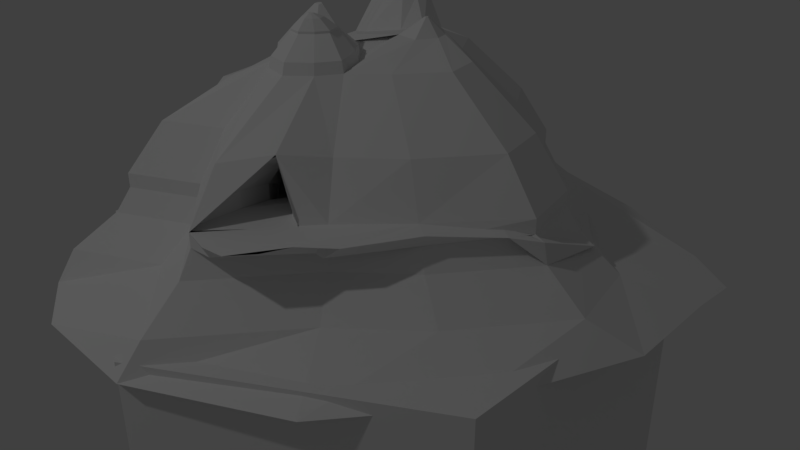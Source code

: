 # Source: mountain.blend  (saved by Blender 2.79.0; exported with 4.5.12 LTS)
import bpy
from mathutils import Matrix  # noqa: F401  (used for matrix-valued properties, if any)

bpy.ops.wm.read_factory_settings(use_empty=True)
scene = bpy.context.scene
scene.name = 'Scene'

# ---- collections
col_collection_1 = bpy.data.collections.new('Collection 1'); scene.collection.children.link(col_collection_1)

# ---- materials (node trees are filled in below, after node groups)
mat_material = bpy.data.materials.new('Material')
mat_material.alpha_threshold = 0.0
mat_material.use_transparent_shadow = False
mat_material.roughness = 0.5
mat_material_002 = bpy.data.materials.new('Material.002')
mat_material_002.alpha_threshold = 0.0
mat_material_002.use_transparent_shadow = False
mat_material_002.roughness = 0.5
mat_material_005 = bpy.data.materials.new('Material.005')
mat_material_005.alpha_threshold = 0.0
mat_material_005.use_transparent_shadow = False
mat_material_005.roughness = 0.5

# ---- material node trees

# ---- world
world_world = bpy.data.worlds.new('World'); scene.world = world_world
world_world.color = (0.05088, 0.05088, 0.05088)
world_world.use_sun_shadow = False
world_world.sun_shadow_jitter_overblur = 0.0
world_world.cycles.sampling_method = 'MANUAL'

# ---- cameras
cam_camera = bpy.data.cameras.new('Camera')
cam_camera.clip_end = 100.0
cam_camera.lens = 35.0
cam_camera.sensor_width = 32.0
cam_camera.sensor_height = 18.0
cam_camera.ortho_scale = 7.314
cam_camera.dof.focus_distance = 0.0
cam_camera.dof.aperture_fstop = 128.0

# ---- lights
light_lamp = bpy.data.lights.new('Lamp', 'POINT')
light_lamp.transmission_factor = 0.0
light_lamp.cutoff_distance = 30.0
light_lamp.energy = 100.0
light_lamp.shadow_buffer_clip_start = 1.001
light_lamp.shadow_soft_size = 0.1
light_lamp.shadow_maximum_resolution = 0.006
light_lamp.use_absolute_resolution = True

# ---- meshes
me_plane_002 = bpy.data.meshes.new('Plane.002')
me_plane_002.from_pydata([(-0.4453, -13.29, 3.193), (12.92, -12.75, 3.193), (0.4967, -0.3287, 3.193), (14.38, -0.6486, 3.193), (6.706, 1.104, 3.193), (2.626, 1.622, 3.193), (9.716, 0.04738, 3.193), (-1.454, -6.538, 3.193), (-0.5313, -10.62, 3.193), (0.1279, -3.578, 3.193), (16.32, -6.538, 3.193), (13.68, -4.699, 3.193), (13.88, -9.761, 3.193), (6.047, -12.99, 3.193), (10.79, -14.7, 3.193), (2.626, -14.7, 3.193), (-0.5313, -10.62, 3.789), (-0.4453, -13.29, 3.789), (10.79, -14.7, 3.789), (12.92, -12.75, 3.789), (13.68, -4.699, 3.789), (14.38, -0.6486, 3.789), (2.626, 1.622, 3.789), (0.4967, -0.3287, 3.789), (9.716, 0.04738, 3.789), (6.706, 0.8524, 3.789), (0.1279, -3.578, 3.789), (-1.454, -6.538, 3.789), (13.88, -9.761, 3.789), (16.32, -6.538, 3.789), (2.626, -14.7, 3.789), (6.047, -12.99, 3.789), (0.62, -10.01, 5.797), (0.6922, -12.26, 5.797), (10.14, -13.44, 5.797), (11.93, -11.8, 5.797), (12.57, -5.028, 5.797), (13.23, -1.621, 5.797), (3.276, 0.2886, 5.797), (1.485, -1.352, 5.797), (9.24, -1.036, 5.797), (6.708, -0.1473, 5.797), (1.174, -4.086, 5.797), (-0.1562, -6.575, 5.797), (12.74, -9.287, 5.797), (14.79, -6.575, 5.797), (3.276, -13.44, 5.797), (6.153, -12.01, 5.797), (2.811, -8.845, 8.118), (2.857, -10.29, 8.118), (8.91, -11.04, 6.87), (10.06, -9.992, 6.602), (10.36, -5.655, 8.118), (10.48, -3.473, 8.118), (4.512, -2.249, 8.118), (3.365, -3.3, 8.118), (8.333, -3.098, 8.118), (6.711, -2.528, 8.118), (3.166, -5.051, 8.118), (2.314, -6.646, 8.118), (11.64, -8.383, 6.87), (11.89, -6.646, 7.396), (4.512, -11.04, 8.118), (6.228, -10.12, 7.851), (4.328, -4.502, 8.781), (3.905, -4.94, 8.781), (5.626, -5.421, 8.781), (5.255, -4.469, 8.781), (3.714, -5.685, 8.781), (7.419, -7.369, 8.118), (4.669, -5.966, 8.781), (9.858, -5.026, 9.314), (10.69, -4.621, 8.558), (7.235, -5.458, 8.558), (7.582, -4.349, 8.558), (4.469, -4.867, 9.182), (4.279, -5.064, 9.182), (5.051, -5.279, 9.182), (4.884, -4.852, 9.182), (4.193, -5.397, 9.182), (4.621, -5.524, 9.182), (4.562, -5.11, 9.464), (4.528, -5.146, 9.464), (4.668, -5.185, 9.464), (4.638, -5.107, 9.464), (4.512, -5.206, 9.464), (4.59, -5.229, 9.464), (11.23, -1.044, 6.111), (12.05, -0.3006, 3.789), (10.73, -0.1266, 3.789), (13.22, -0.4746, 3.789), (7.431, -6.631, 8.118), (9.37, -3.241, 8.558), (10.16, -7.028, 7.97), (8.73, -8.205, 8.069), (7.791, -7.646, 8.135), (-0.4453, -13.29, 3.193), (12.92, -12.75, 3.193), (0.4967, -0.3287, 3.193), (14.38, -0.6486, 3.193), (6.706, 1.104, 3.193), (2.626, 1.622, 3.193), (9.716, 0.04738, 3.193), (-1.454, -6.538, 3.193), (-0.5313, -10.62, 3.193), (0.1279, -3.578, 3.193), (16.32, -6.538, 3.193), (13.68, -4.699, 3.193), (13.88, -9.761, 3.193), (6.047, -12.99, 3.193), (10.79, -14.7, 3.193), (2.626, -14.7, 3.193), (-0.9282, -13.73, 2.192), (13.33, -13.15, 2.192), (0.07721, 0.18, 2.192), (14.9, -0.2372, 2.192), (6.704, 1.633, 2.192), (2.35, 2.186, 2.192), (9.916, 0.5055, 2.192), (-2.005, -6.522, 2.192), (-1.02, -10.88, 2.192), (-0.3164, -3.364, 2.192), (16.96, -6.522, 2.192), (14.15, -4.56, 2.192), (14.36, -9.962, 2.192), (6.0, -13.41, 2.192), (11.06, -15.23, 2.192), (2.35, -15.23, 2.192), (-2.318, -14.99, 0.8283), (14.52, -14.3, 0.8283), (-1.13, 1.35, 0.8283), (16.37, 0.9467, 0.8283), (6.697, 3.156, 0.8283), (1.554, 3.809, 0.8283), (10.49, 1.824, 0.8283), (-3.589, -6.477, 0.8283), (-2.426, -11.62, 0.8283), (-1.595, -2.746, 0.8283), (18.81, -6.477, 0.8283), (15.49, -4.159, 0.8283), (15.74, -10.54, 0.8283), (5.866, -14.61, 0.8283), (11.84, -16.76, 0.8283), (1.554, -16.76, 0.8283), (-1.533, -16.02, -0.4577), (15.94, -14.76, -0.4577), (-4.131, 2.413, -0.4577), (17.31, 1.363, -0.4577), (6.687, 5.718, -0.4577), (-0.3769, 4.75, -0.4577), (11.9, 4.95, -0.4577), (-6.014, -6.258, -0.4577), (-4.639, -12.61, -0.4577), (-6.197, -1.134, -0.4577), (19.57, -6.258, -0.4577), (19.64, -3.074, -0.4577), (17.14, -12.81, -0.4577), (6.282, -16.26, -0.4577), (12.76, -17.28, -0.5044), (-0.3769, -16.47, -0.4577), (13.82, 0.2166, 3.193), (10.37, 0.884, 3.193), (11.16, 1.371, 3.789), (9.991, 1.169, 3.789), (14.04, 0.5678, 3.789), (13.49, 1.366, 3.789), (12.32, 1.54, 3.789), (10.12, 1.102, 3.077), (9.673, 1.7, 3.673), (6.717, 1.604, 3.673), (6.717, 1.178, 3.077), (3.777, 1.226, 3.495), (3.788, 1.978, 3.379), (2.861, 1.612, 3.197), (2.49, 2.112, 3.081), (0.4596, -0.1419, 2.0), (-0.2345, 0.8008, 1.884), (-0.1852, -2.244, 1.454), (-1.216, -1.377, 1.338), (-2.161, -5.24, 0.7576), (-2.867, -4.739, 0.6417), (7.85, -7.524, 8.573), (8.734, -8.05, 8.511), (9.405, -3.099, 8.118), (10.08, -6.942, 8.418), (7.511, -6.568, 8.558), (7.499, -7.263, 8.558), (8.36, -3.239, 8.558), (10.38, -3.593, 8.558), (2.834, -9.566, 8.118), (3.685, -10.67, 8.118), (5.148, -5.693, 8.781), (3.23, -7.405, 8.45), (7.508, -4.275, 8.118), (7.139, -5.453, 8.118), (10.98, -0.5667, 4.793), (10.86, -0.1537, 4.174), (10.27, -5.649, 8.558), (10.81, -4.564, 8.118), (8.066, -5.658, 9.314), (8.117, -4.874, 9.314), (9.118, -4.253, 9.314), (8.267, -6.651, 9.322), (8.761, -6.946, 9.287), (9.514, -6.325, 9.235), (8.077, -6.116, 9.314), (8.07, -6.505, 9.314), (8.552, -4.253, 9.314), (9.683, -4.451, 9.314), (9.622, -5.601, 9.314), (8.87, -5.391, 9.057), (9.858, -5.026, 9.403), (8.117, -4.874, 9.403), (9.118, -4.253, 9.403), (8.552, -4.253, 9.403), (9.683, -4.451, 9.403), (9.622, -5.601, 9.403), (8.87, -5.391, 9.403), (9.482, -4.929, 9.803), (8.625, -4.854, 9.803), (9.117, -4.549, 9.803), (8.839, -4.549, 9.803), (9.396, -4.646, 9.803), (9.366, -5.213, 9.803), (8.995, -5.109, 9.803), (9.21, -4.859, 9.959), (8.992, -4.84, 9.959), (9.117, -4.763, 9.959), (9.046, -4.763, 9.959), (9.188, -4.787, 9.959), (9.18, -4.931, 9.959), (9.086, -4.905, 9.959), (8.438, -6.127, 10.01), (8.473, -6.302, 10.01), (8.561, -6.354, 10.0), (8.694, -6.245, 9.993), (8.44, -6.208, 10.01), (8.439, -6.276, 10.01), (8.58, -6.08, 9.962), (6.292, -8.045, 8.316), (5.091, -7.006, 8.549), (6.251, -9.085, 8.083), (4.204, -6.686, 8.616), (3.417, -8.899, 9.739), (3.444, -9.751, 9.739), (4.421, -10.2, 9.365), (5.435, -9.655, 9.581), (3.43, -9.325, 9.739), (3.933, -9.974, 9.739), (3.664, -8.049, 9.935), (5.186, -8.427, 9.856), (4.763, -7.813, 9.993), (5.261, -9.041, 9.719), (4.24, -7.624, 9.762), (3.417, -8.899, 9.739), (3.444, -9.751, 9.739), (4.421, -10.17, 9.615), (5.435, -9.655, 9.581), (3.43, -9.325, 9.739), (3.933, -9.974, 9.739), (3.664, -8.049, 9.935), (5.186, -8.427, 9.856), (4.763, -7.813, 9.993), (5.261, -9.041, 9.719), (4.24, -7.713, 9.991), (4.684, -9.918, 9.66), (3.982, -8.938, 10.44), (3.993, -9.253, 10.44), (4.728, -9.217, 10.38), (3.988, -9.095, 10.44), (4.173, -9.335, 10.44), (4.074, -8.624, 10.51), (4.636, -8.764, 10.49), (4.48, -8.537, 10.54), (4.664, -8.991, 10.43), (4.287, -8.5, 10.53), (4.451, -9.315, 10.41), (4.289, -8.975, 10.51), (4.291, -9.048, 10.51), (4.463, -9.04, 10.5), (4.29, -9.012, 10.51), (4.333, -9.068, 10.51), (4.31, -8.901, 10.53), (4.441, -8.934, 10.52), (4.405, -8.881, 10.54), (4.448, -8.987, 10.51), (4.36, -8.872, 10.54), (4.398, -9.063, 10.51), (6.754, -7.773, 8.316), (-5.917, 1.482, -0.4577), (19.63, -3.092, -0.4577)], [(101, 171), (117, 173), (147, 290)], [(89, 88, 166, 162), (13, 14, 18, 31), (9, 7, 27, 26), (8, 0, 17, 16), (0, 15, 30, 17), (7, 8, 16, 27), (14, 1, 19, 18), (2, 9, 26, 23), (11, 3, 21, 20), (12, 10, 29, 28), (5, 2, 23, 22), (10, 11, 20, 29), (6, 4, 25, 24), (1, 12, 28, 19), (4, 5, 22, 25), (15, 13, 31, 30), (19, 28, 44, 35), (25, 22, 38, 41), (30, 31, 47, 46), (31, 18, 34, 47), (26, 27, 43, 42), (16, 17, 33, 32), (17, 30, 46, 33), (27, 16, 32, 43), (18, 19, 35, 34), (23, 26, 42, 39), (20, 21, 37, 36), (28, 29, 45, 44), (22, 23, 39, 38), (29, 20, 36, 45), (24, 25, 41, 40), (45, 36, 52, 61), (38, 39, 55, 54), (35, 44, 60, 51), (40, 41, 57, 56), (46, 47, 63, 62), (41, 38, 54, 57), (47, 34, 50, 63), (42, 43, 59, 58), (33, 46, 62, 190, 49), (43, 32, 48, 59), (32, 33, 49, 189, 48), (39, 42, 58, 55), (34, 35, 51, 50), (44, 45, 61, 60), (36, 37, 53, 198, 52), (56, 183, 53, 37, 87, 40), (55, 58, 68, 65), (56, 57, 67, 66), (57, 54, 64, 67), (54, 55, 65, 64), (58, 69, 91, 194, 193, 56, 66, 191, 70, 68), (58, 68, 59), (48, 192, 242, 70, 68, 59), (94, 93, 184, 182), (72, 188, 208, 71), (182, 184, 204, 203), (93, 52, 197, 184), (52, 198, 72, 197), (70, 191, 66, 77, 80), (67, 64, 75, 78), (64, 65, 76, 75), (65, 68, 79, 76), (68, 70, 80, 79), (66, 67, 78, 77), (80, 77, 83, 86), (78, 75, 81, 84), (75, 76, 82, 81), (79, 80, 86, 85), (76, 79, 85, 82), (77, 78, 84, 83), (81, 82, 85, 86, 83, 84), (24, 40, 87), (37, 21, 87), (24, 87, 195, 196, 89), (91, 69, 186, 185), (53, 183, 92, 188), (58, 63, 288, 66, 69), (58, 69, 63), (69, 66, 288, 63), (194, 91, 185, 73), (198, 53, 188, 72), (95, 94, 182, 181), (60, 61, 52, 93), (51, 60, 93, 94), (50, 51, 94, 95), (69, 63, 50, 95), (6, 3, 99, 102), (14, 13, 109, 110), (7, 9, 105, 103), (0, 8, 104, 96), (15, 0, 96, 111), (8, 7, 103, 104), (1, 14, 110, 97), (9, 2, 98, 105), (3, 11, 107, 99), (10, 12, 108, 106), (2, 5, 101, 98), (11, 10, 106, 107), (4, 6, 102, 100), (12, 1, 97, 108), (5, 4, 100, 101), (13, 15, 111, 109), (104, 103, 119, 120), (97, 110, 126, 113), (105, 98, 114, 121), (99, 107, 123, 115), (106, 108, 124, 122), (98, 101, 117, 114), (107, 106, 122, 123), (100, 102, 118, 116), (108, 97, 113, 124), (101, 100, 116, 117), (109, 111, 127, 125), (102, 99, 115, 118), (110, 109, 125, 126), (103, 105, 121, 119), (96, 104, 120, 112), (111, 96, 112, 127), (125, 127, 143, 141), (118, 115, 131, 134), (126, 125, 141, 142), (119, 121, 137, 135), (112, 120, 136, 128), (127, 112, 128, 143), (120, 119, 135, 136), (113, 126, 142, 129), (121, 114, 130, 137), (115, 123, 139, 131), (122, 124, 140, 138), (114, 117, 133, 130), (123, 122, 138, 139), (116, 118, 134, 132), (124, 113, 129, 140), (117, 116, 132, 133), (130, 133, 149, 146), (139, 138, 154, 155), (132, 134, 150, 148), (140, 129, 145, 156), (133, 132, 148, 149), (141, 143, 159, 157), (134, 131, 147, 150), (142, 141, 157, 158), (135, 137, 153, 151), (128, 136, 152, 144), (143, 128, 144, 159), (136, 135, 151, 152), (129, 142, 158, 145), (137, 130, 146, 289, 153), (131, 139, 155, 147), (138, 140, 156, 154), (160, 161, 163, 162, 166, 165, 164), (6, 24, 163, 161), (3, 6, 161, 160), (90, 21, 164, 165), (24, 89, 162, 163), (21, 3, 160, 164), (88, 90, 165, 166), (25, 24, 163), (6, 100, 161, 102), (100, 25, 169, 170), (167, 170, 169, 168), (25, 163, 168, 169), (161, 100, 170, 167), (163, 161, 167, 168), (163, 162, 168), (25, 169, 172, 171), (171, 172, 174, 173), (173, 174, 176, 175), (175, 176, 178, 177), (177, 178, 180, 179), (170, 100, 101, 172, 169), (101, 117, 114, 176, 174), (174, 117, 172, 171, 173, 101), (114, 130, 137, 178, 176), (178, 137, 135, 180), (69, 95, 181, 186), (183, 56, 187, 92), (56, 193, 74, 187), (193, 194, 73, 74), (187, 74, 200, 207), (73, 185, 205, 199), (184, 197, 209, 204), (186, 181, 202, 206), (188, 92, 201, 208), (74, 73, 199, 200), (185, 186, 206, 205), (181, 182, 203, 202), (92, 187, 207, 201), (197, 72, 71, 209), (200, 210, 217, 212), (216, 211, 218, 223), (208, 201, 213, 215), (71, 208, 215, 211), (209, 71, 211, 216), (210, 209, 216, 217), (201, 207, 214, 213), (207, 200, 212, 214), (211, 215, 222, 218), (212, 217, 224, 219), (214, 212, 219, 221), (213, 214, 221, 220), (217, 216, 223, 224), (215, 213, 220, 222), (224, 223, 230, 231), (222, 220, 227, 229), (223, 218, 225, 230), (218, 222, 229, 225), (219, 224, 231, 226), (221, 219, 226, 228), (220, 221, 228, 227), (229, 227, 228, 226, 231, 230, 225), (200, 199, 210), (204, 209, 210), (203, 204, 235, 234), (206, 202, 233, 237), (210, 199, 232, 238), (202, 203, 234, 233), (204, 210, 238, 235), (205, 206, 237, 236), (199, 205, 236, 232), (236, 237, 233, 234, 235, 238, 232), (191, 70, 240, 239, 241, 63, 288, 66), (70, 242, 240), (192, 48, 243, 249), (190, 62, 245, 248), (240, 242, 253, 251), (48, 189, 247, 243), (239, 240, 251, 250), (49, 190, 248, 244), (62, 63, 246, 245), (63, 241, 252, 246), (242, 192, 249, 253), (241, 239, 250, 252), (189, 49, 244, 247), (248, 245, 256, 259), (253, 249, 260, 264), (252, 250, 261, 263), (243, 247, 258, 254), (251, 253, 264, 262), (247, 244, 255, 258), (250, 251, 262, 261), (244, 248, 259, 255), (245, 246, 257, 256), (246, 252, 263, 257), (249, 243, 254, 260), (256, 257, 265, 259), (255, 259, 270, 267), (268, 274, 285, 279), (257, 263, 274, 268), (259, 265, 276, 270), (260, 254, 266, 271), (264, 260, 271, 275), (260, 262, 273, 271), (263, 261, 272, 274), (254, 258, 269, 266), (262, 264, 275, 273), (258, 255, 267, 269), (265, 257, 268, 276), (261, 262, 273, 272), (286, 282, 284), (271, 266, 277, 282), (271, 273, 284, 282), (269, 267, 278, 280), (275, 271, 282, 286), (274, 272, 283, 285), (276, 268, 279, 287), (266, 269, 280, 277), (273, 275, 286, 284), (272, 273, 284, 283), (267, 270, 281, 278), (270, 276, 287, 281), (277, 280, 278, 281, 287, 279, 285, 283, 284, 282)])
_uv = me_plane_002.uv_layers.new(name='UVMap')
_uv.uv.foreach_set('vector', [0.5469, 0.5341, 0.5727, 0.532, 0.5747, 0.5561, 0.5566, 0.5554, 0.5498, 0.1603, 0.6659, 0.1789, 0.658, 0.1902, 0.546, 0.1726, 0.295, 0.3594, 0.2914, 0.2754, 0.3069, 0.2786, 0.3104, 0.3577, 0.3483, 0.1879, 0.3896, 0.1355, 0.3966, 0.1478, 0.3594, 0.1962, 0.3896, 0.1355, 0.4714, 0.1236, 0.47, 0.1367, 0.3966, 0.1478, 0.2914, 0.2754, 0.3483, 0.1879, 0.3594, 0.1962, 0.3069, 0.2786, 0.6659, 0.1789, 0.7109, 0.2374, 0.6977, 0.2438, 0.658, 0.1902, 0.3017, 0.4322, 0.295, 0.3594, 0.3104, 0.3577, 0.3134, 0.4292, 0.6834, 0.4665, 0.631, 0.5633, 0.6205, 0.5444, 0.673, 0.459, 0.7264, 0.3143, 0.7467, 0.4151, 0.7327, 0.4102, 0.7121, 0.317, 0.3299, 0.4927, 0.3017, 0.4322, 0.3134, 0.4292, 0.341, 0.4859, 0.7467, 0.4151, 0.6834, 0.4665, 0.673, 0.459, 0.7327, 0.4102, 0.5211, 0.5658, 0.4248, 0.5528, 0.4337, 0.5341, 0.5228, 0.5477, 0.7109, 0.2374, 0.7264, 0.3143, 0.7121, 0.317, 0.6977, 0.2438, 0.4248, 0.5528, 0.3299, 0.4927, 0.341, 0.4859, 0.4337, 0.5341, 0.4714, 0.1236, 0.5498, 0.1603, 0.546, 0.1726, 0.47, 0.1367, 0.6977, 0.2438, 0.7121, 0.317, 0.6579, 0.326, 0.6505, 0.2701, 0.4337, 0.5341, 0.341, 0.4859, 0.3843, 0.4516, 0.4541, 0.4805, 0.47, 0.1367, 0.546, 0.1726, 0.5338, 0.2215, 0.4758, 0.1881, 0.546, 0.1726, 0.658, 0.1902, 0.6237, 0.2301, 0.5338, 0.2215, 0.3104, 0.3577, 0.3069, 0.2786, 0.3588, 0.2935, 0.3627, 0.3517, 0.3594, 0.1962, 0.3966, 0.1478, 0.4209, 0.1959, 0.3967, 0.2333, 0.3966, 0.1478, 0.47, 0.1367, 0.4758, 0.1881, 0.4209, 0.1959, 0.3069, 0.2786, 0.3594, 0.1962, 0.3967, 0.2333, 0.3588, 0.2935, 0.658, 0.1902, 0.6977, 0.2438, 0.6505, 0.2701, 0.6237, 0.2301, 0.3134, 0.4292, 0.3104, 0.3577, 0.3627, 0.3517, 0.3606, 0.408, 0.673, 0.459, 0.6205, 0.5444, 0.5982, 0.4927, 0.6302, 0.426, 0.7121, 0.317, 0.7327, 0.4102, 0.6787, 0.3948, 0.6579, 0.326, 0.341, 0.4859, 0.3134, 0.4292, 0.3606, 0.408, 0.3843, 0.4516, 0.7327, 0.4102, 0.673, 0.459, 0.6302, 0.426, 0.6787, 0.3948, 0.5228, 0.5429, 0.4337, 0.5341, 0.4541, 0.4805, 0.5166, 0.4854, 0.6787, 0.3948, 0.6302, 0.426, 0.5754, 0.3854, 0.6125, 0.3774, 0.3843, 0.4516, 0.3606, 0.408, 0.4246, 0.3763, 0.439, 0.4013, 0.6505, 0.2701, 0.6579, 0.326, 0.6217, 0.3409, 0.6009, 0.2986, 0.5166, 0.4854, 0.4541, 0.4805, 0.4803, 0.4128, 0.5145, 0.414, 0.4758, 0.1881, 0.5338, 0.2215, 0.5141, 0.2823, 0.4847, 0.2571, 0.4541, 0.4805, 0.3843, 0.4516, 0.439, 0.4013, 0.4803, 0.4128, 0.5338, 0.2215, 0.6237, 0.2301, 0.5797, 0.2722, 0.5141, 0.2823, 0.3627, 0.3517, 0.3588, 0.2935, 0.4236, 0.3114, 0.428, 0.3437, 0.4209, 0.1959, 0.4758, 0.1881, 0.4847, 0.2571, 0.4644, 0.2575, 0.4547, 0.2598, 0.3588, 0.2935, 0.3967, 0.2333, 0.4433, 0.2786, 0.4236, 0.3114, 0.3967, 0.2333, 0.4209, 0.1959, 0.4547, 0.2598, 0.4463, 0.2721, 0.4433, 0.2786, 0.3606, 0.408, 0.3627, 0.3517, 0.428, 0.3437, 0.4246, 0.3763, 0.6237, 0.2301, 0.6505, 0.2701, 0.6009, 0.2986, 0.5797, 0.2722, 0.6579, 0.326, 0.6787, 0.3948, 0.6125, 0.3774, 0.6217, 0.3409, 0.6302, 0.426, 0.5982, 0.4927, 0.5579, 0.4208, 0.5659, 0.4027, 0.5754, 0.3854, 0.5145, 0.414, 0.535, 0.4214, 0.5579, 0.4208, 0.5982, 0.4927, 0.5587, 0.4861, 0.5166, 0.4854, 0.4246, 0.3763, 0.428, 0.3437, 0.447, 0.3347, 0.4464, 0.3493, 0.5145, 0.414, 0.4803, 0.4128, 0.4688, 0.3655, 0.4844, 0.3511, 0.4803, 0.4128, 0.439, 0.4013, 0.4517, 0.3593, 0.4688, 0.3655, 0.439, 0.4013, 0.4246, 0.3763, 0.4464, 0.3493, 0.4517, 0.3593, 0.4799, 0.3466, 0.5274, 0.3341, 0.521, 0.3455, 0.5093, 0.3594, 0.5077, 0.3846, 0.5145, 0.414, 0.4844, 0.3511, 0.4766, 0.3377, 0.4769, 0.3419, 0.4786, 0.3448, 0.428, 0.3437, 0.447, 0.3348, 0.4236, 0.3114, 0.4433, 0.2786, 0.4445, 0.3024, 0.4593, 0.317, 0.4661, 0.3312, 0.447, 0.3348, 0.4236, 0.3114, 0.5576, 0.3307, 0.5795, 0.3597, 0.5712, 0.3617, 0.5545, 0.3383, 0.5622, 0.3996, 0.5533, 0.4128, 0.5463, 0.3939, 0.5511, 0.3875, 0.5545, 0.3383, 0.5712, 0.3617, 0.5534, 0.3686, 0.5473, 0.3573, 0.5795, 0.3597, 0.5754, 0.3854, 0.5669, 0.3834, 0.5712, 0.3617, 0.5754, 0.3854, 0.5659, 0.4027, 0.5622, 0.3996, 0.5669, 0.3834, 0.4661, 0.3309, 0.476, 0.3371, 0.4844, 0.3511, 0.4689, 0.3475, 0.4633, 0.3416, 0.4688, 0.3655, 0.4517, 0.3593, 0.458, 0.3518, 0.4643, 0.3537, 0.4517, 0.3593, 0.4464, 0.3493, 0.4561, 0.3481, 0.458, 0.3518, 0.4464, 0.3493, 0.447, 0.3347, 0.4565, 0.3429, 0.4561, 0.3481, 0.447, 0.3347, 0.4661, 0.3309, 0.4633, 0.3416, 0.4565, 0.3429, 0.4844, 0.3511, 0.4688, 0.3655, 0.4643, 0.3537, 0.4689, 0.3475, 0.4633, 0.3416, 0.4689, 0.3475, 0.4617, 0.3474, 0.4615, 0.347, 0.4643, 0.3537, 0.458, 0.3518, 0.4611, 0.3478, 0.4616, 0.3478, 0.458, 0.3518, 0.4561, 0.3481, 0.4611, 0.3475, 0.4611, 0.3478, 0.4565, 0.3429, 0.4633, 0.3416, 0.4615, 0.347, 0.4611, 0.3472, 0.4561, 0.3481, 0.4565, 0.3429, 0.4611, 0.3472, 0.4611, 0.3475, 0.4689, 0.3475, 0.4643, 0.3537, 0.4616, 0.3478, 0.4617, 0.3474, 0.4611, 0.3478, 0.4611, 0.3475, 0.4611, 0.3472, 0.4615, 0.347, 0.4617, 0.3474, 0.4616, 0.3478, 0.5228, 0.5429, 0.5166, 0.4854, 0.5587, 0.4861, 0.5982, 0.4927, 0.6205, 0.5444, 0.5587, 0.4861, 0.5228, 0.5429, 0.5587, 0.4861, 0.5517, 0.5138, 0.5475, 0.5277, 0.5469, 0.5341, 0.521, 0.3455, 0.5274, 0.3341, 0.5317, 0.3414, 0.5262, 0.35, 0.5579, 0.4208, 0.535, 0.4214, 0.5361, 0.4133, 0.5533, 0.4128, 0.4799, 0.3466, 0.1339, 0.7725, 0.1939, 0.7878, 0.2352, 0.8405, 0.1663, 0.8413, 0.5619, 0.8556, 0.5085, 0.7662, 0.5619, 0.7287, 0.1663, 0.8413, 0.2352, 0.8405, 0.1715, 0.861, 0.1339, 0.9102, 0.5093, 0.3594, 0.521, 0.3455, 0.5262, 0.35, 0.5166, 0.3638, 0.5659, 0.4027, 0.5579, 0.4208, 0.5533, 0.4128, 0.5622, 0.3996, 0.5361, 0.3337, 0.5576, 0.3307, 0.5545, 0.3383, 0.538, 0.3403, 0.6217, 0.3409, 0.6125, 0.3774, 0.5754, 0.3854, 0.5795, 0.3597, 0.6009, 0.2986, 0.6217, 0.3409, 0.5795, 0.3597, 0.5576, 0.3307, 0.5797, 0.2722, 0.6009, 0.2986, 0.5576, 0.3307, 0.5361, 0.3337, 0.5274, 0.3341, 0.5141, 0.2823, 0.5797, 0.2722, 0.5361, 0.3337, 0.5232, 0.5707, 0.631, 0.5633, 0.6378, 0.567, 0.5196, 0.5679, 0.6659, 0.1789, 0.5498, 0.1603, 0.5496, 0.1612, 0.6671, 0.1784, 0.2914, 0.2754, 0.295, 0.3594, 0.2937, 0.3603, 0.2889, 0.2758, 0.3896, 0.1355, 0.3483, 0.1879, 0.3491, 0.1881, 0.389, 0.1342, 0.4714, 0.1236, 0.3896, 0.1355, 0.389, 0.1342, 0.4712, 0.1231, 0.3483, 0.1879, 0.2914, 0.2754, 0.2889, 0.2758, 0.3491, 0.1881, 0.7109, 0.2374, 0.6659, 0.1789, 0.6671, 0.1784, 0.7113, 0.2368, 0.295, 0.3594, 0.3017, 0.4322, 0.3024, 0.4317, 0.2937, 0.3603, 0.631, 0.5633, 0.6834, 0.4665, 0.6816, 0.4641, 0.6378, 0.567, 0.7467, 0.4151, 0.7264, 0.3143, 0.7259, 0.3146, 0.7496, 0.4161, 0.3017, 0.4322, 0.3299, 0.4927, 0.3289, 0.4901, 0.3024, 0.4317, 0.6834, 0.4665, 0.7467, 0.4151, 0.7496, 0.4161, 0.6816, 0.4641, 0.4248, 0.5528, 0.5211, 0.5658, 0.5196, 0.5679, 0.4231, 0.5553, 0.7264, 0.3143, 0.7109, 0.2374, 0.7113, 0.2368, 0.7259, 0.3146, 0.3299, 0.4927, 0.4248, 0.5528, 0.4231, 0.5553, 0.3289, 0.4901, 0.5498, 0.1603, 0.4714, 0.1236, 0.4712, 0.1231, 0.5496, 0.1612, 0.3491, 0.1881, 0.2889, 0.2758, 0.2577, 0.2669, 0.3293, 0.1674, 0.7113, 0.2368, 0.6671, 0.1784, 0.6863, 0.1544, 0.7382, 0.2214, 0.2937, 0.3603, 0.3024, 0.4317, 0.2804, 0.4433, 0.2656, 0.3659, 0.6378, 0.567, 0.6816, 0.4641, 0.7031, 0.4787, 0.6633, 0.5984, 0.7496, 0.4161, 0.7259, 0.3146, 0.7542, 0.31, 0.7836, 0.4277, 0.3024, 0.4317, 0.3289, 0.4901, 0.303, 0.5036, 0.2804, 0.4433, 0.6816, 0.4641, 0.7496, 0.4161, 0.7836, 0.4277, 0.7031, 0.4787, 0.4223, 0.5576, 0.5196, 0.5679, 0.5179, 0.5977, 0.4137, 0.593, 0.7259, 0.3146, 0.7113, 0.2368, 0.7382, 0.2214, 0.7542, 0.31, 0.2972, 0.5322, 0.4223, 0.5576, 0.4137, 0.593, 0.2762, 0.5609, 0.5496, 0.1612, 0.4712, 0.1231, 0.4692, 0.09429, 0.5553, 0.1377, 0.5196, 0.5679, 0.6378, 0.567, 0.6633, 0.5984, 0.5179, 0.5977, 0.6671, 0.1784, 0.5496, 0.1612, 0.5553, 0.1377, 0.6863, 0.1544, 0.2889, 0.2758, 0.2937, 0.3603, 0.2656, 0.3659, 0.2577, 0.2669, 0.389, 0.1342, 0.3491, 0.1881, 0.3293, 0.1674, 0.3746, 0.1051, 0.4712, 0.1231, 0.389, 0.1342, 0.3746, 0.1051, 0.4692, 0.09429, 0.5553, 0.1377, 0.4692, 0.09429, 0.4597, 0.04012, 0.5633, 0.09515, 0.5179, 0.5977, 0.6633, 0.5984, 0.7115, 0.6619, 0.5226, 0.6553, 0.6863, 0.1544, 0.5553, 0.1377, 0.5633, 0.09515, 0.7247, 0.1092, 0.2577, 0.2669, 0.2656, 0.3659, 0.2122, 0.383, 0.1972, 0.2457, 0.3746, 0.1051, 0.3293, 0.1674, 0.2942, 0.1218, 0.3506, 0.04619, 0.4692, 0.09429, 0.3746, 0.1051, 0.3506, 0.04619, 0.4597, 0.04012, 0.3293, 0.1674, 0.2577, 0.2669, 0.1972, 0.2457, 0.2942, 0.1218, 0.7382, 0.2214, 0.6863, 0.1544, 0.7247, 0.1092, 0.7899, 0.1882, 0.2656, 0.3659, 0.2804, 0.4433, 0.2516, 0.4626, 0.2122, 0.383, 0.6633, 0.5984, 0.7031, 0.4787, 0.7457, 0.5056, 0.7115, 0.6619, 0.7836, 0.4277, 0.7542, 0.31, 0.8097, 0.3019, 0.8543, 0.4509, 0.2269, 0.4875, 0.2762, 0.5609, 0.2267, 0.6154, 0.1652, 0.5131, 0.7031, 0.4787, 0.7836, 0.4277, 0.8543, 0.4509, 0.7457, 0.5056, 0.4137, 0.593, 0.5179, 0.5977, 0.5226, 0.6553, 0.3949, 0.6565, 0.7542, 0.31, 0.7382, 0.2214, 0.7899, 0.1882, 0.8097, 0.3019, 0.2762, 0.5609, 0.4137, 0.593, 0.3949, 0.6565, 0.2267, 0.6154, 0.1652, 0.5131, 0.2267, 0.6154, 0.1435, 0.6372, 0.04725, 0.5142, 0.7457, 0.5056, 0.8543, 0.4509, 0.9015, 0.4645, 0.8719, 0.5769, 0.3949, 0.6565, 0.5226, 0.6553, 0.5421, 0.7722, 0.3654, 0.7486, 0.8097, 0.3019, 0.7899, 0.1882, 0.8471, 0.1729, 0.8758, 0.2404, 0.2267, 0.6154, 0.3949, 0.6565, 0.3654, 0.7486, 0.1435, 0.6372, 0.5633, 0.09515, 0.4597, 0.04012, 0.4132, 0.0001399, 0.5859, 0.04488, 0.5226, 0.6553, 0.7115, 0.6619, 0.7493, 0.7017, 0.5421, 0.7722, 0.7247, 0.1092, 0.5633, 0.09515, 0.5859, 0.04488, 0.7638, 0.08237, 0.1972, 0.2457, 0.2031, 0.3871, 0.02556, 0.3687, 0.1128, 0.2111, 0.3506, 0.04619, 0.2942, 0.1218, 0.2463, 0.05599, 0.3742, 0.00014, 0.4597, 0.04012, 0.3506, 0.04619, 0.3742, 0.00014, 0.4132, 0.0001399, 0.2942, 0.1218, 0.1972, 0.2457, 0.1128, 0.2111, 0.2463, 0.05599, 0.7899, 0.1882, 0.7247, 0.1092, 0.7638, 0.08237, 0.8471, 0.1729, 0.2031, 0.3871, 0.1652, 0.5131, 0.04725, 0.5142, 0.0001399, 0.4595, 0.02556, 0.3687, 0.7115, 0.6619, 0.7457, 0.5056, 0.8719, 0.5769, 0.7493, 0.7017, 0.8543, 0.4509, 0.8097, 0.3019, 0.8758, 0.2404, 0.9015, 0.4645, 0.6061, 0.5627, 0.541, 0.5626, 0.5397, 0.5538, 0.5566, 0.5554, 0.5747, 0.5561, 0.5897, 0.556, 0.5999, 0.5545, 0.5211, 0.5658, 0.5228, 0.5477, 0.5413, 0.553, 0.5402, 0.5635, 0.631, 0.5633, 0.5232, 0.5707, 0.541, 0.5626, 0.6061, 0.5627, 0.5958, 0.5347, 0.6205, 0.5444, 0.5999, 0.5545, 0.5897, 0.556, 0.5228, 0.5429, 0.5469, 0.5341, 0.5566, 0.5554, 0.5393, 0.5555, 0.6205, 0.5444, 0.631, 0.5633, 0.6061, 0.5627, 0.5999, 0.5545, 0.5727, 0.532, 0.5958, 0.5347, 0.5897, 0.556, 0.5747, 0.5561, 0.2355, 0.845, 0.274, 0.7725, 0.3005, 0.7873, 0.5638, 0.7725, 0.2697, 0.8664, 0.5986, 0.7725, 0.5638, 0.7731, 0.5529, 0.7864, 0.5443, 0.7725, 0.5635, 0.7725, 0.2696, 0.8624, 0.3279, 0.8197, 0.2696, 0.8624, 0.2504, 0.8585, 0.3053, 0.8032, 0.2355, 0.845, 0.3005, 0.7873, 0.3053, 0.8032, 0.2504, 0.8585, 0.3372, 0.8196, 0.2697, 0.8664, 0.2696, 0.8624, 0.3279, 0.8197, 0.3263, 0.7995, 0.3372, 0.8196, 0.3279, 0.8197, 0.3053, 0.8032, 0.5037, 0.7725, 0.5313, 0.784, 0.4928, 0.784, 0.4638, 0.7934, 0.4562, 0.8111, 0.3842, 0.7901, 0.3919, 0.7725, 0.3919, 0.7725, 0.3842, 0.7901, 0.3518, 0.7805, 0.3657, 0.7725, 0.1336, 0.9403, 0.1336, 0.9546, 0.04396, 0.981, 0.06149, 0.9457, 0.06149, 0.9457, 0.04396, 0.981, 0.02835, 0.9054, 0.05908, 0.8954, 0.05908, 0.8954, 0.02835, 0.9054, 0.03267, 0.8158, 0.05213, 0.814, 0.9644, 0.8603, 0.4514, 0.8279, 0.3534, 0.7935, 0.3842, 0.7901, 0.4562, 0.8111, 0.5316, 0.7996, 0.544, 0.7725, 0.0576, 0.9999, 0.04396, 0.981, 0.544, 0.7953, 0.544, 0.7953, 0.3375, 0.7983, 0.3842, 0.7901, 0.8051, 0.6354, 0.5317, 0.8055, 0.5316, 0.7996, 0.0576, 0.9999, 0.0001399, 0.968, 0.02184, 0.8691, 0.02835, 0.9054, 0.04396, 0.981, 0.02835, 0.9054, 0.02184, 0.8691, 0.03057, 0.7725, 0.03267, 0.8158, 0.5274, 0.3341, 0.5361, 0.3337, 0.538, 0.3403, 0.5317, 0.3414, 0.535, 0.4214, 0.5145, 0.414, 0.5205, 0.407, 0.5361, 0.4133, 0.5145, 0.414, 0.5077, 0.3846, 0.5149, 0.3838, 0.5205, 0.407, 0.5077, 0.3846, 0.5093, 0.3594, 0.5166, 0.3638, 0.5149, 0.3838, 0.5205, 0.407, 0.5149, 0.3838, 0.5312, 0.3792, 0.5331, 0.3903, 0.5166, 0.3638, 0.5262, 0.35, 0.535, 0.3626, 0.5337, 0.3684, 0.5712, 0.3617, 0.5669, 0.3834, 0.5512, 0.3788, 0.5534, 0.3686, 0.5317, 0.3414, 0.538, 0.3403, 0.5401, 0.3576, 0.5372, 0.3585, 0.5533, 0.4128, 0.5361, 0.4133, 0.5391, 0.3938, 0.5463, 0.3939, 0.5149, 0.3838, 0.5166, 0.3638, 0.5337, 0.3684, 0.5312, 0.3792, 0.5262, 0.35, 0.5317, 0.3414, 0.5372, 0.3585, 0.535, 0.3626, 0.538, 0.3403, 0.5545, 0.3383, 0.5473, 0.3573, 0.5401, 0.3576, 0.5361, 0.4133, 0.5205, 0.407, 0.5331, 0.3903, 0.5391, 0.3938, 0.5669, 0.3834, 0.5622, 0.3996, 0.5511, 0.3875, 0.5512, 0.3788, 0.5312, 0.3792, 0.5421, 0.3754, 0.5421, 0.3786, 0.5323, 0.3803, 0.5502, 0.3799, 0.5504, 0.3872, 0.5449, 0.386, 0.545, 0.3836, 0.5463, 0.3939, 0.5391, 0.3938, 0.5393, 0.3928, 0.546, 0.3927, 0.5511, 0.3875, 0.5463, 0.3939, 0.546, 0.3927, 0.5504, 0.3872, 0.5512, 0.3788, 0.5511, 0.3875, 0.5504, 0.3872, 0.5502, 0.3799, 0.5421, 0.3754, 0.5512, 0.3788, 0.5502, 0.3799, 0.5421, 0.3786, 0.5391, 0.3938, 0.5331, 0.3903, 0.5336, 0.3896, 0.5393, 0.3928, 0.5331, 0.3903, 0.5312, 0.3792, 0.5323, 0.3803, 0.5336, 0.3896, 0.5504, 0.3872, 0.546, 0.3927, 0.5434, 0.3879, 0.5449, 0.386, 0.5323, 0.3803, 0.5421, 0.3786, 0.542, 0.383, 0.5384, 0.3838, 0.5336, 0.3896, 0.5323, 0.3803, 0.5384, 0.3838, 0.539, 0.3869, 0.5393, 0.3928, 0.5336, 0.3896, 0.539, 0.3869, 0.541, 0.388, 0.5421, 0.3786, 0.5502, 0.3799, 0.545, 0.3836, 0.542, 0.383, 0.546, 0.3927, 0.5393, 0.3928, 0.541, 0.388, 0.5434, 0.3879, 0.542, 0.383, 0.545, 0.3836, 0.5426, 0.3851, 0.542, 0.385, 0.5434, 0.3879, 0.541, 0.388, 0.5418, 0.386, 0.5422, 0.386, 0.545, 0.3836, 0.5449, 0.386, 0.5425, 0.3856, 0.5426, 0.3851, 0.5449, 0.386, 0.5434, 0.3879, 0.5422, 0.386, 0.5425, 0.3856, 0.5384, 0.3838, 0.542, 0.383, 0.542, 0.385, 0.5413, 0.3852, 0.539, 0.3869, 0.5384, 0.3838, 0.5413, 0.3852, 0.5414, 0.3858, 0.541, 0.388, 0.539, 0.3869, 0.5414, 0.3858, 0.5418, 0.386, 0.5422, 0.386, 0.5418, 0.386, 0.5414, 0.3858, 0.5413, 0.3852, 0.542, 0.385, 0.5426, 0.3851, 0.5425, 0.3856, 0.5312, 0.3792, 0.5337, 0.3684, 0.5421, 0.3754, 0.5534, 0.3686, 0.5512, 0.3788, 0.5421, 0.3754, 0.5473, 0.3573, 0.5534, 0.3686, 0.5415, 0.3648, 0.5415, 0.3643, 0.5372, 0.3585, 0.5401, 0.3576, 0.5414, 0.3642, 0.5416, 0.3641, 0.5421, 0.3754, 0.5337, 0.3684, 0.5413, 0.3639, 0.5413, 0.364, 0.5401, 0.3576, 0.5473, 0.3573, 0.5415, 0.3643, 0.5414, 0.3642, 0.5534, 0.3686, 0.5421, 0.3754, 0.5413, 0.364, 0.5415, 0.3648, 0.535, 0.3626, 0.5372, 0.3585, 0.5416, 0.3641, 0.5414, 0.364, 0.5337, 0.3684, 0.535, 0.3626, 0.5414, 0.364, 0.5413, 0.3639, 0.5414, 0.364, 0.5416, 0.3641, 0.5414, 0.3642, 0.5415, 0.3643, 0.5415, 0.3648, 0.5413, 0.364, 0.5413, 0.3639, 0.4748, 0.3351, 0.4661, 0.3312, 0.4748, 0.3158, 0.4916, 0.3062, 0.5023, 0.2964, 0.5141, 0.2823, 0.4922, 0.3087, 0.4775, 0.333, 0.4661, 0.3312, 0.4593, 0.317, 0.4748, 0.3158, 0.4445, 0.3024, 0.4433, 0.2786, 0.4629, 0.2856, 0.4635, 0.2935, 0.4644, 0.2575, 0.4847, 0.2571, 0.4751, 0.2768, 0.4702, 0.28, 0.4748, 0.3158, 0.4593, 0.317, 0.466, 0.2993, 0.4706, 0.2977, 0.4433, 0.2786, 0.4463, 0.2721, 0.4638, 0.283, 0.4629, 0.2856, 0.4916, 0.3062, 0.4748, 0.3158, 0.4706, 0.2977, 0.4759, 0.295, 0.4547, 0.2598, 0.4644, 0.2575, 0.4702, 0.28, 0.4657, 0.2805, 0.4847, 0.2571, 0.5141, 0.2823, 0.4826, 0.2884, 0.4751, 0.2768, 0.5141, 0.2823, 0.5023, 0.2964, 0.4796, 0.2913, 0.4826, 0.2884, 0.4593, 0.317, 0.4445, 0.3024, 0.4635, 0.2935, 0.466, 0.2993, 0.5023, 0.2964, 0.4916, 0.3062, 0.4759, 0.295, 0.4796, 0.2913, 0.4463, 0.2721, 0.4547, 0.2598, 0.4657, 0.2805, 0.4638, 0.283, 0.4702, 0.28, 0.4751, 0.2768, 0.4745, 0.2791, 0.4703, 0.28, 0.466, 0.2993, 0.4635, 0.2935, 0.4633, 0.2934, 0.4668, 0.2973, 0.4796, 0.2913, 0.4759, 0.295, 0.476, 0.2953, 0.4792, 0.2916, 0.4629, 0.2856, 0.4638, 0.283, 0.464, 0.2831, 0.4627, 0.286, 0.4706, 0.2977, 0.466, 0.2993, 0.4668, 0.2973, 0.4708, 0.2978, 0.4638, 0.283, 0.4657, 0.2805, 0.4659, 0.2804, 0.464, 0.2831, 0.4759, 0.295, 0.4706, 0.2977, 0.4708, 0.2978, 0.476, 0.2953, 0.4657, 0.2805, 0.4702, 0.28, 0.4703, 0.28, 0.4659, 0.2804, 0.4751, 0.2768, 0.4826, 0.2884, 0.4822, 0.2875, 0.4745, 0.2791, 0.4826, 0.2884, 0.4796, 0.2913, 0.4792, 0.2916, 0.4822, 0.2875, 0.4635, 0.2935, 0.4629, 0.2856, 0.4627, 0.286, 0.4633, 0.2934, 0.4745, 0.2791, 0.4822, 0.2875, 0.4765, 0.2821, 0.4703, 0.28, 0.4659, 0.2804, 0.4703, 0.28, 0.4704, 0.2871, 0.4694, 0.2871, 0.4731, 0.2888, 0.4724, 0.2897, 0.4712, 0.2893, 0.4714, 0.2891, 0.4822, 0.2875, 0.4792, 0.2916, 0.4724, 0.2897, 0.4731, 0.2888, 0.4703, 0.28, 0.4765, 0.2821, 0.4719, 0.2878, 0.4704, 0.2871, 0.4633, 0.2934, 0.4627, 0.286, 0.4688, 0.2885, 0.469, 0.2904, 0.4668, 0.2973, 0.4633, 0.2934, 0.4689, 0.2902, 0.4697, 0.2912, 0.4641, 0.7725, 0.4925, 0.7725, 0.4824, 0.7942, 0.4719, 0.7942, 0.4792, 0.2916, 0.476, 0.2953, 0.4717, 0.2907, 0.4724, 0.2897, 0.4627, 0.286, 0.464, 0.2831, 0.4691, 0.2878, 0.4688, 0.2885, 0.4708, 0.2978, 0.4668, 0.2973, 0.4697, 0.2912, 0.4706, 0.2914, 0.464, 0.2831, 0.4659, 0.2804, 0.4694, 0.2871, 0.4691, 0.2878, 0.4765, 0.2821, 0.4822, 0.2875, 0.4731, 0.2888, 0.4719, 0.2878, 0.476, 0.2953, 0.4708, 0.2978, 0.4704, 0.2914, 0.4717, 0.2907, 0.4707, 0.2896, 0.4705, 0.2893, 0.4709, 0.2896, 0.469, 0.2904, 0.4688, 0.2885, 0.4705, 0.289, 0.4705, 0.2893, 0.4719, 0.7942, 0.4824, 0.7942, 0.4787, 0.8023, 0.4763, 0.8023, 0.4691, 0.2878, 0.4694, 0.2871, 0.4705, 0.2887, 0.4705, 0.2888, 0.4697, 0.2912, 0.4689, 0.2902, 0.4705, 0.2893, 0.4707, 0.2896, 0.4724, 0.2897, 0.4717, 0.2907, 0.4711, 0.2895, 0.4712, 0.2893, 0.4719, 0.2878, 0.4731, 0.2888, 0.4714, 0.2891, 0.4711, 0.2889, 0.4688, 0.2885, 0.4691, 0.2878, 0.4705, 0.2888, 0.4705, 0.289, 0.4706, 0.2914, 0.4697, 0.2912, 0.4707, 0.2896, 0.4709, 0.2896, 0.4717, 0.2907, 0.4704, 0.2914, 0.4709, 0.2896, 0.4711, 0.2895, 0.4694, 0.2871, 0.4704, 0.2871, 0.4708, 0.2887, 0.4705, 0.2887, 0.4704, 0.2871, 0.4719, 0.2878, 0.4711, 0.2889, 0.4708, 0.2887, 0.4705, 0.289, 0.4705, 0.2888, 0.4705, 0.2887, 0.4708, 0.2887, 0.4711, 0.2889, 0.4714, 0.2891, 0.4712, 0.2893, 0.4711, 0.2895, 0.4709, 0.2896, 0.4705, 0.2893])
me_plane_002.materials.append(mat_material)
me_plane_002.use_remesh_preserve_volume = False
me_plane_002.use_remesh_preserve_attributes = False
me_plane_002.use_mirror_vertex_groups = False
me_plane_002.update()
me_plane_001 = bpy.data.meshes.new('Plane.001')
me_plane_001.from_pydata([(-1.0, -1.0, 0.0), (1.0, -1.0, 0.0), (-1.0, 1.0, -0.4416), (1.0, 1.0, 0.0), (2.928, -1.767, 0.0), (2.928, 0.2333, 0.0), (4.973, -1.767, 0.0), (4.973, 0.2333, 0.0), (2.371, -3.811, 0.0), (4.415, -3.811, -0.298), (2.371, -5.925, 0.0), (4.415, -6.527, -0.298), (-1.0, 3.683, 0.0), (0.685, 2.704, 0.0), (-3.044, 1.0, 0.0), (-2.576, 2.646, 0.0), (6.489, -3.811, 0.0), (6.489, -5.925, 0.0), (7.147, -1.767, 0.0), (7.147, 0.2333, 0.0), (7.147, -1.767, 0.0), (7.147, 0.2333, 0.0), (4.973, 2.508, 0.0), (7.147, 2.508, 0.0), (4.973, 7.125, -2.532), (7.147, 7.125, -2.532), (4.973, 9.6, -2.532), (6.573, 8.76, -2.532), (2.531, 7.125, -2.532), (2.531, 9.6, -2.974), (-0.1458, 7.593, -2.532), (-1.016, 9.6, -2.532), (2.531, 12.18, -2.532), (-0.1458, 12.18, -2.532), (7.369, 4.817, -0.306), (8.223, 2.508, 0.0), (8.223, 4.817, 0.0), (9.676, 2.508, -0.368), (9.676, 4.817, -0.368), (12.25, 2.679, 0.0), (12.25, 4.646, 0.0), (12.25, 2.679, 0.0), (12.25, 4.646, 0.0), (14.61, 2.679, 0.0), (14.61, 4.646, 0.0), (10.87, 0.551, 0.0), (15.99, 0.551, 0.0), (13.43, 0.551, 0.0), (8.144, -2.5, -0.3595), (12.23, -2.5, -0.3595), (15.99, 0.551, 0.0), (13.43, 0.551, 0.0), (18.11, -2.54, -0.3595), (14.23, -2.54, -0.3595), (8.144, -5.109, 0.0), (12.23, -5.109, 0.0), (18.11, -5.029, 0.0), (14.23, -5.029, 0.0), (8.144, -8.0, 0.0), (12.23, -8.0, -0.4416), (18.11, -7.92, 0.0), (14.23, -7.92, -0.4416), (12.23, -9.974, 0.0), (14.23, -9.893, 0.0), (12.25, 4.646, 0.0), (14.61, 4.646, 0.0), (13.13, 7.336, 1.201), (15.5, 7.336, 1.201), (13.69, 9.383, 1.744), (17.59, 9.383, 1.744), (14.57, 11.19, 1.744), (20.8, 11.19, 1.744), (13.42, 0.2459, 0.5682), (12.34, -2.484, 0.2465), (13.42, 0.2459, 0.5682), (14.13, -2.52, 0.2465), (12.34, -4.818, 0.5682), (14.13, -4.746, 0.5682), (13.4, -0.1532, 0.9996), (12.49, -2.463, 0.7275), (13.4, -0.1532, 0.9996), (14.01, -2.493, 0.7275), (12.49, -4.438, 0.9996), (14.01, -4.377, 0.9996), (13.41, 0.01652, 1.638), (12.42, -2.472, 1.345), (13.41, 0.01652, 1.638), (14.06, -2.504, 1.345), (12.42, -4.6, 1.638), (14.06, -4.534, 1.638), (13.38, -0.4514, 2.148), (12.6, -2.447, 1.913), (13.38, -0.4514, 2.148), (13.91, -2.473, 1.913), (12.6, -4.153, 2.148), (13.91, -4.101, 2.148), (13.41, 0.1588, 2.682), (12.37, -2.479, 2.371), (13.41, 0.1588, 2.682), (14.11, -2.514, 2.371), (12.37, -4.735, 2.682), (14.11, -4.666, 2.682), (13.44, 0.7048, 3.193), (12.17, -2.508, 2.815), (13.44, 0.7048, 3.193), (14.28, -2.55, 2.815), (12.17, -5.256, 3.193), (14.28, -5.171, 3.193), (13.56, 3.35, 4.382), (11.19, -2.649, 3.675), (13.56, 3.35, 4.382), (15.14, -2.728, 3.675), (11.19, -7.779, 4.382), (15.14, -7.621, 4.382), (14.69, -9.502, 2.569), (11.71, -9.621, 2.569), (17.33, -7.513, 4.183), (9.028, -7.499, 2.191), (18.11, -6.474, 0.0), (17.72, -7.902, 2.091), (16.23, -5.121, 3.929), (16.63, -3.878, 1.838), (17.65, -5.797, 1.965), (8.144, -6.555, 0.0), (8.586, -7.749, 1.096), (10.11, -5.074, 2.933), (9.667, -3.879, 1.838), (8.687, -5.814, 1.467), (9.508, -0.9745, -0.1798), (12.38, 0.3507, 4.029), (9.667, -2.574, 1.658), (12.22, 1.951, 2.191), (10.41, 0.2954, 1.924), (17.05, -0.9945, -0.1798), (14.35, 0.3112, 4.029), (16.63, -2.634, 1.658), (14.77, 1.951, 2.191), (15.23, -0.6553, 1.924), (7.977, 2.117, 1.467), (7.977, 5.208, 1.467), (9.922, 2.117, 0.9747), (9.922, 5.208, 0.9747), (8.159, 2.406, 2.736), (8.159, 4.919, 2.736), (9.741, 2.406, 2.335), (9.741, 4.919, 2.335), (8.113, 2.333, 3.946), (8.113, 4.991, 3.946), (9.786, 2.333, 3.522), (9.786, 4.991, 3.522), (8.628, 3.151, 4.705), (8.628, 4.174, 4.705), (9.271, 3.151, 4.542), (9.271, 4.174, 4.542), (2.051, -3.631, 0.849), (4.414, -3.244, 0.5046), (1.581, -6.135, 0.849), (4.414, -6.77, 0.5046), (7.171, -3.631, 1.031), (6.811, -6.074, 0.849), (2.132, -3.676, 2.092), (4.414, -3.676, 1.759), (2.132, -6.036, 2.092), (4.414, -6.709, 1.759), (6.729, -3.676, 2.092), (6.729, -6.036, 2.092), (1.811, -3.496, 3.132), (4.412, -2.919, 2.753), (1.811, -6.186, 3.132), (4.412, -7.156, 2.753), (7.052, -3.496, 3.132), (7.052, -6.186, 3.132), (2.07, -3.431, 4.123), (4.505, -3.431, 3.727), (1.697, -6.239, 4.123), (4.412, -6.571, 4.183), (7.166, -3.431, 4.123), (6.756, -6.397, 4.071), (2.591, -3.935, 5.005), (4.416, -3.496, 5.081), (2.591, -5.823, 5.005), (4.416, -6.36, 4.739), (6.268, -3.935, 5.005), (6.268, -5.823, 5.005), (3.757, -4.592, 5.471), (4.422, -4.592, 5.374), (3.757, -5.28, 5.471), (4.422, -5.476, 5.374), (5.096, -4.592, 5.471), (5.096, -5.28, 5.471), (3.054, -3.431, 4.253), (-1.031, -1.239, 0.8518), (1.178, -1.239, 0.8518), (1.178, 0.9696, 0.8518), (-1.031, 3.933, 0.8518), (0.8303, 2.852, 0.8518), (-3.289, 0.9696, 0.8518), (-2.772, 2.787, 0.8518), (-1.027, -1.212, 1.821), (1.158, -1.212, 1.821), (1.158, 0.9732, 1.821), (-1.027, 3.904, 1.821), (0.8135, 2.835, 1.821), (-3.261, 0.9732, 1.821), (-2.749, 2.771, 1.821), (-1.113, -1.877, 3.046), (1.653, -1.877, 3.046), (1.653, 0.8888, 3.046), (-1.113, 4.599, 3.046), (1.217, 3.246, 3.046), (-3.941, 0.8888, 3.046), (-3.293, 3.165, 3.046), (-1.184, -2.426, 3.887), (2.061, -2.426, 3.986), (2.061, 0.6442, 3.802), (-1.184, 5.172, 3.887), (1.55, 3.584, 3.887), (-4.501, 0.8192, 3.887), (-3.741, 3.49, 3.887), (-1.267, -3.074, 4.598), (1.749, -2.801, 4.598), (2.544, 0.737, 4.598), (-1.267, 4.694, 4.598), (1.944, 3.984, 4.598), (-5.163, 0.737, 4.598), (-4.27, 3.873, 4.598), (2.061, -0.8033, 4.21), (2.061, -1.615, 3.973), (2.061, 0.007986, 4.164), (-1.011, -1.088, 5.123), (1.065, -1.088, 4.979), (1.065, 0.9889, 5.249), (-1.011, 3.775, 5.123), (0.7383, 2.758, 5.123), (-3.134, 0.9889, 5.213), (-2.648, 2.698, 5.123), (-0.7814, 0.6979, 5.618), (-0.264, 0.6979, 5.473), (-0.264, 1.215, 5.473), (-0.7814, 1.909, 5.473), (-0.3455, 1.656, 5.311), (-1.31, 1.215, 5.582), (-1.189, 1.641, 5.473), (1.294, -2.769, 1.956), (1.459, -3.119, 0.8504), (1.512, 1.708, 0.96), (3.44, 0.9415, 0.96), (1.512, 1.547, 2.453), (3.44, 0.7804, 2.453), (4.973, -1.767, 2.426), (5.285, -1.767, 1.503), (3.48, -1.379, 5.24), (4.271, -1.807, 4.767), (4.622, -1.787, 3.596), (3.856, -0.5134, 3.61), (2.531, 5.033, -2.532), (-0.1458, 5.502, -2.532), (2.531, 3.119, -2.991), (-0.1458, 3.587, -2.991), (2.195, 1.375, -4.086), (-0.4811, 1.844, -4.086), (2.195, 1.375, -4.086), (-0.4811, 1.844, -4.086), (3.782, -2.097, -4.086), (-2.068, -1.073, -4.086), (5.194, -5.893, -4.086), (-3.479, -4.376, -4.086), (3.371, -10.09, -4.086), (-1.657, -9.207, -4.086), (5.452, -6.226, -0.149), (4.282, -7.99, -4.086), (3.893, -8.307, -2.192), (5.841, -5.909, -2.043), (5.509, -7.878, -2.118), (3.393, -6.226, -0.149), (0.857, -9.647, -4.086), (-0.5462, -8.034, -0.3817), (3.632, -9.197, -3.139), (4.154, -7.417, -1.245), (-2.507, -4.093, -0.09302), (-1.956, -1.42, -1.309), (-1.285, 0.9155, -1.535), (0.8215, 1.868, -0.3837), (2.897, 2.188, -0.1919), (4.344, 2.815, 1.766), (2.922, 4.286, 0.2916), (3.135, 2.629, 1.654), (3.81, 3.076, 2.59), (3.253, 3.652, 2.013), (3.337, 3.003, 2.547), (-0.819, 5.502, -0.828), (-0.819, 3.587, -1.287), (5.533, 9.388, -0.7434), (-1.446, 9.388, -0.7434), (2.687, 12.39, -0.7434), (-0.432, 12.39, -0.7434), (5.161, 9.529, 1.297), (-1.16, 9.529, 1.297), (2.583, 12.25, 1.297), (-0.242, 12.25, 1.297), (2.694, 10.47, 2.269), (0.7344, 10.47, 2.269), (1.895, 11.31, 2.269), (1.019, 11.31, 2.269), (2.808, 7.796, 0.9194), (2.751, 8.922, 2.168), (3.984, 8.662, 1.697), (7.049, -2.625, 2.198), (7.707, -0.5808, 2.198), (7.707, -0.5808, 2.198), (7.707, 1.419, 2.198), (7.707, 1.922, 2.198), (2.244, 2.361, 4.598), (7.707, 1.654, 2.198), (5.126, 1.078, 3.398), (4.825, 3.839, 3.398), (4.975, 2.459, 3.723), (0.8135, 2.835, 1.821), (0.8303, 2.852, 0.8518), (1.217, 3.246, 3.046), (1.55, 3.584, 3.887), (1.944, 3.984, 4.598), (3.687, 3.652, 3.462), (4.418, 8.662, 3.146), (7.147, 7.125, -0.2693), (7.369, 4.817, 1.957), (5.434, 7.471, 3.223), (6.496, 6.954, 2.562), (6.57, 6.179, 3.31), (10.41, 5.801, 1.873), (12.33, 5.674, 2.147), (10.28, 5.075, 3.571), (11.79, 5.518, 3.46), (12.33, 5.674, 2.147), (12.22, 5.338, 3.46), (13.56, 4.332, 4.382), (9.271, 4.134, 4.542), (14.09, 4.489, 2.191), (13.82, 4.411, 3.287), (14.35, 4.568, 1.096), (13.32, 5.429, 3.917), (12.25, 4.646, 1.202), (14.61, 4.646, 1.202), (13.13, 7.336, 2.403), (15.5, 7.336, 2.403), (13.69, 9.383, 2.946), (17.59, 9.383, 2.946), (14.57, 11.19, 2.946), (20.21, 10.88, 2.946), (14.55, 8.182, 4.094), (14.04, 9.2, 4.725), (16.88, 10.71, 5.259), (15.37, 11.4, 5.889), (14.57, 13.14, 1.744), (20.96, 11.81, 1.744), (14.67, 12.1, 3.817), (19.51, 11.31, 3.502), (18.36, 11.01, 4.528), (15.01, 11.65, 4.853), (14.5, 12.45, 2.78), (20.26, 11.63, 2.623)], [], [(0, 1, 3, 2), (3, 1, 4, 5), (5, 4, 6, 7), (6, 4, 8, 9), (9, 8, 10, 274, 11), (2, 3, 13, 12), (2, 12, 15, 14), (2, 14, 0), (9, 11, 269, 17, 16), (7, 6, 18, 19), (19, 18, 20, 21), (7, 19, 23, 22), (22, 23, 34, 25, 24), (24, 25, 27, 26), (24, 26, 29, 28), (28, 29, 31, 30), (31, 29, 32, 33), (29, 26, 32), (34, 23, 35, 36), (36, 35, 37, 38), (38, 37, 39, 40), (40, 39, 41, 42), (42, 41, 43, 44), (43, 41, 45, 47, 46), (47, 45, 128, 48, 49), (46, 47, 51, 50), (50, 51, 53, 52, 133), (49, 48, 54, 55), (52, 53, 57, 56), (56, 57, 61, 60, 118), (55, 54, 123, 58, 59), (57, 55, 59, 61), (61, 59, 62, 63), (61, 63, 60), (59, 58, 62), (42, 44, 65, 64), (64, 65, 67, 66), (66, 67, 69, 68), (68, 69, 71, 70), (57, 53, 75, 77), (47, 49, 73, 72), (55, 57, 77, 76), (49, 55, 76, 73), (53, 51, 74, 75), (76, 77, 83, 82), (73, 76, 82, 79), (72, 73, 79, 78), (77, 75, 81, 83), (75, 74, 80, 81), (82, 83, 89, 88), (79, 82, 88, 85), (78, 79, 85, 84), (83, 81, 87, 89), (81, 80, 86, 87), (88, 89, 95, 94), (85, 88, 94, 91), (84, 85, 91, 90), (89, 87, 93, 95), (87, 86, 92, 93), (94, 95, 101, 100), (91, 94, 100, 97), (90, 91, 97, 96), (95, 93, 99, 101), (93, 92, 98, 99), (100, 101, 107, 106), (97, 100, 106, 103), (96, 97, 103, 102), (101, 99, 105, 107), (99, 98, 104, 105), (106, 107, 113, 112), (103, 106, 112, 109), (102, 103, 109, 129, 108), (107, 105, 111, 113), (105, 104, 110, 134, 111), (62, 115, 112, 113, 114, 63), (115, 62, 58, 124, 117, 112), (114, 113, 116, 119, 60, 63), (112, 117, 125, 109), (113, 111, 120, 116), (122, 120, 111, 121), (118, 122, 121, 56), (60, 119, 122, 118), (119, 116, 120, 122), (127, 126, 109, 125), (124, 127, 125, 117), (58, 123, 127, 124), (123, 54, 126, 127), (52, 56, 121, 111, 135), (48, 130, 109, 126, 54), (55, 49, 47, 51, 53, 57), (112, 109, 129, 108, 110, 134, 111, 113), (137, 134, 110, 136), (132, 129, 109, 130), (128, 132, 130, 48), (45, 131, 132, 128), (131, 108, 129, 132), (133, 137, 136, 50), (52, 135, 137, 133), (135, 111, 134, 137), (37, 35, 138, 140), (36, 38, 141, 139), (140, 138, 142, 144), (139, 141, 145, 143), (144, 142, 146, 148), (143, 145, 149, 147), (148, 146, 150, 152), (147, 149, 153, 151), (153, 152, 150, 151), (17, 269, 11, 157, 159), (16, 17, 159, 158), (10, 8, 154, 156), (11, 274, 10, 156, 157), (9, 16, 158, 155), (159, 157, 163, 165), (158, 159, 165, 164), (157, 156, 162, 163), (155, 158, 164, 161), (156, 154, 160, 162), (165, 163, 169, 171), (164, 165, 171, 170), (163, 162, 168, 169), (161, 164, 170, 167), (162, 160, 166, 168), (171, 169, 175, 177), (170, 171, 177, 176), (169, 168, 174, 175), (167, 170, 176, 173), (168, 166, 172, 174), (177, 175, 181, 183), (176, 177, 183, 182), (175, 174, 180, 181), (173, 176, 182, 179), (174, 172, 178, 180), (183, 181, 187, 189), (182, 183, 189, 188), (181, 180, 186, 187), (179, 182, 188, 185), (180, 178, 184, 186), (186, 184, 185, 188, 189, 187), (185, 184, 178, 179), (179, 178, 172, 190, 173), (13, 3, 193, 195), (12, 13, 195, 194), (1, 0, 191, 192), (15, 12, 194, 197), (14, 15, 197, 196), (0, 14, 196, 191), (197, 194, 201, 204), (195, 193, 200, 202), (192, 191, 198, 199), (191, 196, 203, 198), (196, 197, 204, 203), (194, 195, 202, 201), (202, 200, 207, 209), (199, 198, 205, 206), (198, 203, 210, 205), (203, 204, 211, 210), (201, 202, 209, 208), (204, 201, 208, 211), (206, 205, 212, 213), (205, 210, 217, 212), (210, 211, 218, 217), (208, 209, 216, 215), (211, 208, 215, 218), (209, 207, 214, 216), (212, 217, 224, 219), (217, 218, 225, 224), (215, 216, 223, 222), (218, 215, 222, 225), (216, 214, 221, 312, 223), (213, 212, 219, 220), (214, 228, 226, 227, 213, 220, 221), (219, 224, 234, 229), (221, 220, 230, 231), (224, 225, 235, 234), (222, 223, 233, 232), (225, 222, 232, 235), (223, 312, 221, 231, 233), (220, 219, 229, 230), (230, 229, 236, 237), (229, 234, 241, 236), (234, 235, 242, 241), (232, 233, 240, 239), (231, 230, 237, 238), (235, 232, 239, 242), (233, 231, 238, 240), (236, 241, 242, 239, 240, 238, 237), (1, 192, 4), (8, 4, 154), (192, 244, 154, 4), (154, 244, 192, 199, 243, 160), (160, 243, 199, 206, 166), (166, 206, 213, 172), (213, 172, 178, 220), (179, 251, 221, 220, 178), (3, 5, 246, 245), (245, 246, 248, 247), (3, 245, 247, 200, 193), (200, 247, 214, 207), (214, 247, 221), (247, 248, 221), (9, 155, 6), (249, 250, 6, 155, 161), (161, 167, 249), (251, 179, 173, 252), (167, 173, 252), (251, 252, 221), (221, 248, 254, 252), (249, 167, 252, 253), (252, 254, 253), (28, 30, 256, 255), (255, 256, 258, 257), (257, 258, 260, 259), (259, 260, 262, 261), (261, 262, 264, 263), (263, 264, 266, 265), (265, 266, 268, 275, 267, 270), (267, 275, 268, 276, 10, 274, 11, 278, 271, 277), (273, 269, 17, 272), (270, 273, 272, 265), (267, 277, 271, 273, 270), (271, 278, 11, 269, 273), (266, 279, 8, 10, 276, 268), (264, 280, 4, 8, 279, 266), (272, 17, 16, 263, 265), (16, 9, 6, 18), (261, 263, 16, 18), (21, 20, 259, 257), (19, 255, 257, 21, 23), (23, 255, 21, 19), (7, 22, 5), (280, 264, 281, 4), (264, 262, 281), (258, 281, 262, 260), (5, 282, 281, 4), (22, 283, 282, 5), (281, 258, 282), (255, 23, 22, 24, 28), (255, 22, 23), (255, 283, 286, 285), (285, 286, 289, 288), (283, 22, 284, 286), (22, 255, 285, 284), (288, 289, 287), (286, 284, 287, 289), (284, 285, 288, 287), (282, 283, 286), (289, 286, 288), (258, 256, 290, 291), (258, 291, 282), (286, 291, 282), (291, 290, 286), (285, 290, 286), (256, 30, 290), (255, 22, 28), (30, 31, 290), (32, 26, 292, 294), (31, 33, 295, 293), (33, 32, 294, 295), (294, 292, 296, 298), (293, 295, 299, 297), (295, 294, 298, 299), (298, 296, 300, 302), (297, 299, 303, 301), (299, 298, 302, 303), (31, 293, 290), (290, 285, 293), (293, 297, 285), (297, 301, 285), (302, 300, 301, 303), (285, 301, 300, 305, 304), (285, 304, 255), (300, 296, 305), (305, 296, 306, 304), (28, 304, 255), (27, 296, 292, 26), (27, 25, 296), (296, 25, 306), (304, 285, 306), (23, 21, 310, 313, 311), (18, 16, 307, 308), (20, 21, 310, 309), (16, 307, 9), (161, 155, 9, 307), (252, 167, 161, 307), (307, 252, 308), (310, 314, 221, 252, 308, 309), (316, 312, 223, 315), (313, 316, 315, 311), (310, 314, 316, 313), (314, 221, 312, 316), (223, 216, 320, 321), (319, 317, 318, 321, 320), (195, 223, 321, 318), (202, 195, 318, 317), (209, 202, 317, 319), (216, 209, 319, 320), (23, 311, 142, 138, 35), (142, 311, 315, 146), (285, 306, 288), (288, 306, 323, 322), (315, 287, 288, 322, 223), (5, 22, 284, 246), (246, 284, 287, 248), (287, 248, 221, 312, 315), (25, 34, 325, 324), (25, 324, 306), (306, 324, 327, 326), (324, 325, 328, 327), (306, 326, 323), (323, 326, 322), (327, 328, 322, 326), (328, 325, 322), (34, 36, 139, 325), (139, 143, 325), (150, 146, 151), (151, 146, 147), (146, 315, 147), (325, 147, 315, 322), (147, 325, 143), (37, 140, 45, 41, 39), (45, 140, 144, 131), (131, 144, 148, 108), (43, 46, 50, 136), (44, 43, 136, 110), (148, 152, 108), (38, 40, 330, 329), (38, 329, 141), (145, 141, 329), (329, 330, 145), (145, 330, 332, 331), (145, 331, 149), (332, 330, 333, 334), (108, 152, 336, 335), (108, 335, 338, 337, 339, 44, 110), (149, 331, 335, 336, 153), (331, 332, 335), (335, 332, 340, 338), (66, 68, 345, 343), (67, 65, 342, 344), (68, 70, 347, 345), (69, 67, 344, 346), (64, 66, 343, 341), (71, 69, 346, 348), (330, 40, 341, 64), (337, 338, 344, 342, 339), (332, 340, 330), (338, 340, 350, 349), (343, 350, 340, 330, 341), (338, 349, 344), (343, 345, 350), (345, 347, 350), (346, 344, 349), (349, 350, 352, 351), (350, 347, 352), (349, 351, 346), (348, 346, 351), (70, 71, 354, 353), (71, 348, 351, 357, 356, 360, 354), (70, 353, 359, 355, 358, 352, 347)])
_uv = me_plane_001.uv_layers.new(name='UVMap')
_uv.uv.foreach_set('vector', [0.04253, 0.4322, 0.05962, 0.3951, 0.08697, 0.4183, 0.06992, 0.4555, 0.08697, 0.4183, 0.05962, 0.3951, 0.0656, 0.3506, 0.09295, 0.3737, 0.09295, 0.3737, 0.0656, 0.3506, 0.08306, 0.3127, 0.1104, 0.3358, 0.08306, 0.3127, 0.0656, 0.3506, 0.03288, 0.3373, 0.05037, 0.2995, 0.05037, 0.2995, 0.03288, 0.3373, 0.003969, 0.3128, 0.008595, 0.2905, 0.01322, 0.2681, 0.06992, 0.4555, 0.08697, 0.4183, 0.1076, 0.4438, 0.1066, 0.4863, 0.06992, 0.4555, 0.1066, 0.4863, 0.07893, 0.5035, 0.05242, 0.4931, 0.06992, 0.4555, 0.05242, 0.4931, 0.04253, 0.4322, 0.05037, 0.2995, 0.01322, 0.2681, 0.02618, 0.2523, 0.03915, 0.2365, 0.06806, 0.261, 0.1104, 0.3358, 0.08306, 0.3127, 0.1016, 0.2724, 0.129, 0.2956, 0.003969, -0.001766, 0.003969, -0.001766, 0.003969, -0.001766, 0.003969, -0.001766, 0.1104, 0.3358, 0.129, 0.2956, 0.1601, 0.3219, 0.1415, 0.3621, 0.1415, 0.3621, 0.1601, 0.3219, 0.1936, 0.3446, 0.2235, 0.3762, 0.2049, 0.4165, 0.2049, 0.4165, 0.2235, 0.3762, 0.2409, 0.4057, 0.2387, 0.4451, 0.2049, 0.4165, 0.2387, 0.4451, 0.2179, 0.4905, 0.184, 0.4617, 0.184, 0.4617, 0.2179, 0.4905, 0.1876, 0.556, 0.1676, 0.5167, 0.1876, 0.556, 0.2179, 0.4905, 0.2531, 0.5201, 0.2303, 0.5697, 0.2179, 0.4905, 0.2387, 0.4451, 0.2531, 0.5201, 0.1936, 0.3446, 0.1601, 0.3219, 0.1693, 0.302, 0.2009, 0.3286, 0.2009, 0.3286, 0.1693, 0.302, 0.1817, 0.2752, 0.2133, 0.3019, 0.2133, 0.3019, 0.1817, 0.2752, 0.206, 0.2294, 0.2329, 0.2522, 0.003969, -0.001766, 0.003969, -0.001766, 0.003969, -0.001766, 0.003969, -0.001766, 0.2329, 0.2522, 0.206, 0.2294, 0.2262, 0.1856, 0.2531, 0.2083, 0.2262, 0.1856, 0.206, 0.2294, 0.1652, 0.2302, 0.187, 0.1829, 0.2088, 0.1356, 0.187, 0.1829, 0.1652, 0.2302, 0.1327, 0.2379, 0.1002, 0.2457, 0.135, 0.1701, 0.003969, -0.001766, 0.003969, -0.001766, 0.003969, -0.001766, 0.003969, -0.001766, 0.2088, 0.1356, 0.187, 0.1829, 0.1516, 0.1324, 0.1848, 0.06057, 0.1968, 0.09807, 0.135, 0.1701, 0.1002, 0.2457, 0.06443, 0.2153, 0.0993, 0.1398, 0.1848, 0.06057, 0.1516, 0.1324, 0.1175, 0.1035, 0.1507, 0.03165, 0.1507, 0.03165, 0.1175, 0.1035, 0.07805, 0.07027, 0.1112, -0.001766, 0.1309, 0.01494, 0.0993, 0.1398, 0.06443, 0.2153, 0.04467, 0.1986, 0.0249, 0.1819, 0.05981, 0.1065, 0.1175, 0.1035, 0.0993, 0.1398, 0.05981, 0.1065, 0.07805, 0.07027, 0.07805, 0.07027, 0.05981, 0.1065, 0.03278, 0.08352, 0.05102, 0.04728, 0.07805, 0.07027, 0.05102, 0.04728, 0.1112, -0.001766, 0.05981, 0.1065, 0.0249, 0.1819, 0.03278, 0.08352, 0.003969, -0.001766, 0.003969, -0.001766, 0.003969, -0.001766, 0.003969, -0.001766, 0.5625, 0.7198, 0.5257, 0.706, 0.5232, 0.6445, 0.56, 0.6583, 0.56, 0.6583, 0.5232, 0.6445, 0.4994, 0.5894, 0.56, 0.6121, 0.56, 0.6121, 0.4994, 0.5894, 0.4572, 0.5327, 0.5541, 0.569, 0.1567, 0.911, 0.1885, 0.904, 0.1877, 0.9172, 0.1593, 0.9235, 0.5801, 0.3652, 0.5801, 0.2945, 0.5898, 0.2967, 0.5898, 0.36, 0.7531, 0.3859, 0.7231, 0.3859, 0.726, 0.3733, 0.7529, 0.3733, 0.5801, 0.2945, 0.5905, 0.2397, 0.599, 0.2477, 0.5898, 0.2967, 0.6252, 0.7758, 0.6252, 0.7198, 0.6349, 0.7225, 0.6349, 0.7726, 0.7529, 0.3733, 0.726, 0.3733, 0.7298, 0.3636, 0.7526, 0.3636, 0.5898, 0.2967, 0.599, 0.2477, 0.6052, 0.2575, 0.5974, 0.2989, 0.5898, 0.36, 0.5898, 0.2967, 0.5974, 0.2989, 0.5974, 0.3525, 0.1593, 0.9235, 0.1877, 0.9172, 0.1868, 0.9278, 0.1627, 0.9331, 0.6349, 0.7726, 0.6349, 0.7225, 0.6425, 0.7267, 0.6425, 0.7691, 0.7526, 0.3636, 0.7298, 0.3636, 0.728, 0.3498, 0.7525, 0.3498, 0.5974, 0.2989, 0.6052, 0.2575, 0.6158, 0.2553, 0.6073, 0.3, 0.5974, 0.3525, 0.5974, 0.2989, 0.6073, 0.3, 0.6073, 0.3577, 0.1627, 0.9331, 0.1868, 0.9278, 0.1871, 0.9412, 0.1611, 0.947, 0.6425, 0.7691, 0.6425, 0.7267, 0.6524, 0.7233, 0.6524, 0.7689, 0.7525, 0.3498, 0.728, 0.3498, 0.7325, 0.3383, 0.7522, 0.3383, 0.6073, 0.3, 0.6158, 0.2553, 0.6231, 0.2667, 0.6163, 0.3026, 0.6073, 0.3577, 0.6073, 0.3, 0.6163, 0.3026, 0.6163, 0.3488, 0.1611, 0.947, 0.1871, 0.9412, 0.1859, 0.9537, 0.1651, 0.9583, 0.6524, 0.7689, 0.6524, 0.7233, 0.6614, 0.7282, 0.6614, 0.7648, 0.4057, 0.663, 0.4259, 0.6714, 0.4252, 0.6851, 0.3985, 0.674, 0.6163, 0.3026, 0.6231, 0.2667, 0.6328, 0.2547, 0.6238, 0.3021, 0.6163, 0.3488, 0.6163, 0.3026, 0.6238, 0.3021, 0.6238, 0.3633, 0.1651, 0.9583, 0.1859, 0.9537, 0.1873, 0.9636, 0.1598, 0.9697, 0.6614, 0.7648, 0.6614, 0.7282, 0.6689, 0.7194, 0.6689, 0.7678, 0.3985, 0.674, 0.4252, 0.6851, 0.4246, 0.6975, 0.3921, 0.6838, 0.6238, 0.3021, 0.6328, 0.2547, 0.6419, 0.2441, 0.6311, 0.3018, 0.6238, 0.3633, 0.6238, 0.3021, 0.6311, 0.3018, 0.6311, 0.3762, 0.1598, 0.9697, 0.1873, 0.9636, 0.1885, 0.9733, 0.155, 0.9807, 0.6689, 0.7678, 0.6689, 0.7194, 0.6761, 0.7115, 0.6761, 0.7705, 0.3921, 0.6838, 0.4246, 0.6975, 0.4231, 0.7555, 0.3624, 0.7301, 0.4071, 0.6269, 0.3921, 0.6838, 0.3624, 0.7301, 0.3904, 0.6238, 0.6311, 0.3762, 0.6311, 0.3018, 0.6454, 0.297, 0.6454, 0.3665, 0.6454, 0.436, 0.4246, 0.6975, 0.4389, 0.6431, 0.4499, 0.6541, 0.4231, 0.7555, 0.6761, 0.7705, 0.6761, 0.7115, 0.6907, 0.6757, 0.6907, 0.7307, 0.6907, 0.7858, 0.1496, 0.7965, 0.1085, 0.8116, 0.08115, 0.8464, 0.08265, 0.7811, 0.1096, 0.7623, 0.1504, 0.7633, 0.1085, 0.8116, 0.1496, 0.7965, 0.1504, 0.8931, 0.1332, 0.8895, 0.116, 0.886, 0.08115, 0.8464, 0.3061, 0.01111, 0.3338, 0.05512, 0.3302, 0.0659, 0.2967, 0.05693, 0.263, 0.05591, 0.2651, -0.001766, 0.3624, 0.7301, 0.3338, 0.7058, 0.3621, 0.6648, 0.3904, 0.6238, 0.4231, 0.7555, 0.4499, 0.6541, 0.4536, 0.7115, 0.4572, 0.769, 0.2931, 0.1016, 0.3244, 0.1126, 0.3187, 0.1593, 0.2897, 0.1386, 0.2619, 0.08691, 0.2931, 0.1016, 0.2897, 0.1386, 0.2608, 0.1179, 0.263, 0.05591, 0.2967, 0.05693, 0.2931, 0.1016, 0.2619, 0.08691, 0.2967, 0.05693, 0.3302, 0.0659, 0.3244, 0.1126, 0.2931, 0.1016, 0.5976, 0.748, 0.5995, 0.7009, 0.6252, 0.6549, 0.6181, 0.7128, 0.5944, 0.7836, 0.5976, 0.748, 0.6181, 0.7128, 0.611, 0.7707, 0.5778, 0.7966, 0.5758, 0.7717, 0.5976, 0.748, 0.5944, 0.7836, 0.5758, 0.7717, 0.5739, 0.7469, 0.5995, 0.7009, 0.5976, 0.748, 0.2531, 0.1709, 0.2608, 0.1179, 0.2897, 0.1386, 0.3187, 0.1593, 0.2859, 0.1651, 0.5646, 0.7029, 0.5949, 0.6789, 0.6252, 0.6549, 0.5995, 0.7009, 0.5739, 0.7469, 0.7401, 0.0991, 0.7401, 0.1565, 0.7214, 0.2224, 0.7214, 0.2224, 0.7078, 0.1558, 0.7078, 0.101, 0.3624, 0.7301, 0.3904, 0.6238, 0.4238, 0.5712, 0.4572, 0.5186, 0.4572, 0.5186, 0.4536, 0.5863, 0.4499, 0.6541, 0.4231, 0.7555, 0.2889, 0.2023, 0.3222, 0.2218, 0.3257, 0.2842, 0.2913, 0.2567, 0.5943, 0.619, 0.6252, 0.5867, 0.6252, 0.6549, 0.5949, 0.6789, 0.5635, 0.6582, 0.5943, 0.619, 0.5949, 0.6789, 0.5646, 0.7029, 0.5625, 0.6134, 0.5939, 0.566, 0.5943, 0.619, 0.5635, 0.6582, 0.5939, 0.566, 0.6252, 0.5186, 0.6252, 0.5867, 0.5943, 0.619, 0.255, 0.2, 0.2889, 0.2023, 0.2913, 0.2567, 0.2569, 0.2292, 0.2531, 0.1709, 0.2859, 0.1651, 0.2889, 0.2023, 0.255, 0.2, 0.2859, 0.1651, 0.3187, 0.1593, 0.3222, 0.2218, 0.2889, 0.2023, 0.155, 0.8448, 0.1627, 0.8204, 0.1867, 0.8229, 0.1764, 0.8556, 0.6449, 0.1713, 0.6417, 0.1407, 0.6637, 0.1419, 0.6679, 0.1828, 0.1764, 0.8556, 0.1867, 0.8229, 0.2068, 0.8233, 0.1984, 0.8499, 0.6679, 0.1828, 0.6637, 0.1419, 0.6851, 0.1468, 0.6885, 0.1801, 0.1984, 0.8499, 0.2068, 0.8233, 0.2263, 0.8247, 0.2175, 0.8528, 0.6885, 0.1801, 0.6851, 0.1468, 0.7042, 0.1493, 0.7078, 0.1845, 0.2811, 0.5205, 0.2987, 0.4922, 0.3029, 0.5108, 0.2961, 0.5217, 0.331, 0.5302, 0.3134, 0.5585, 0.3085, 0.5363, 0.3153, 0.5254, 0.3085, 0.5363, 0.2961, 0.5217, 0.3029, 0.5108, 0.3153, 0.5254, 0.1486, 0.6782, 0.1387, 0.6811, 0.1287, 0.6839, 0.1303, 0.666, 0.1532, 0.6594, 0.4145, 0.09253, 0.4145, 0.1379, 0.4008, 0.1398, 0.3979, 0.08595, 0.5377, 0.1131, 0.5113, 0.1053, 0.5149, 0.08729, 0.5507, 0.09763, 0.1287, 0.6839, 0.1126, 0.6815, 0.09657, 0.6791, 0.08779, 0.6604, 0.1303, 0.666, 0.595, 0.7966, 0.6268, 0.8006, 0.6373, 0.8224, 0.5929, 0.8148, 0.1532, 0.6594, 0.1303, 0.666, 0.1283, 0.6389, 0.1505, 0.6324, 0.3979, 0.08595, 0.4008, 0.1398, 0.3808, 0.1393, 0.3808, 0.08866, 0.1303, 0.666, 0.08779, 0.6604, 0.09246, 0.6335, 0.1283, 0.6389, 0.5929, 0.8148, 0.6373, 0.8224, 0.6321, 0.846, 0.5966, 0.8415, 0.5507, 0.09763, 0.5149, 0.08729, 0.5187, 0.06069, 0.5481, 0.06937, 0.1505, 0.6324, 0.1283, 0.6389, 0.1317, 0.6163, 0.155, 0.6094, 0.3808, 0.08866, 0.3808, 0.1393, 0.364, 0.1412, 0.364, 0.08348, 0.1283, 0.6389, 0.09246, 0.6335, 0.08879, 0.6107, 0.1317, 0.6163, 0.5966, 0.8415, 0.6321, 0.846, 0.6373, 0.8685, 0.5937, 0.8641, 0.5481, 0.06937, 0.5187, 0.06069, 0.5229, 0.03853, 0.5565, 0.04844, 0.155, 0.6094, 0.1317, 0.6163, 0.1244, 0.5864, 0.1524, 0.5887, 0.364, 0.08348, 0.364, 0.1412, 0.3489, 0.1469, 0.348, 0.08164, 0.1317, 0.6163, 0.08879, 0.6107, 0.08684, 0.589, 0.1244, 0.5864, 0.5937, 0.8641, 0.6373, 0.8685, 0.6398, 0.89, 0.599, 0.8846, 0.5565, 0.04844, 0.5229, 0.03853, 0.5228, 0.01649, 0.5615, 0.02772, 0.1524, 0.5887, 0.1244, 0.5864, 0.1217, 0.5748, 0.1395, 0.5697, 0.348, 0.08164, 0.3489, 0.1469, 0.3338, 0.1365, 0.3338, 0.096, 0.1244, 0.5864, 0.08684, 0.589, 0.09305, 0.5705, 0.1217, 0.5748, 0.599, 0.8846, 0.6398, 0.89, 0.6299, 0.9096, 0.5995, 0.914, 0.5615, 0.02772, 0.5228, 0.01649, 0.5269, -0.001766, 0.5505, 0.005181, 0.5883, 0.5162, 0.5801, 0.4762, 0.5935, 0.4755, 0.5965, 0.4901, 0.6187, 0.5162, 0.5883, 0.5162, 0.5965, 0.4901, 0.6076, 0.4901, 0.5801, 0.4762, 0.5886, 0.436, 0.5966, 0.4609, 0.5935, 0.4755, 0.6257, 0.4757, 0.6187, 0.5162, 0.6076, 0.4901, 0.6077, 0.4755, 0.5886, 0.436, 0.6189, 0.436, 0.6077, 0.4609, 0.5966, 0.4609, 0.5966, 0.4609, 0.6077, 0.4609, 0.6077, 0.4755, 0.6076, 0.4901, 0.5965, 0.4901, 0.5935, 0.4755, 0.6077, 0.4755, 0.6077, 0.4609, 0.6189, 0.436, 0.6257, 0.4757, 0.5995, 0.914, 0.5741, 0.914, 0.5625, 0.8961, 0.5776, 0.8978, 0.599, 0.8846, 0.5631, 0.1388, 0.5617, 0.1035, 0.5754, 0.1026, 0.5769, 0.1416, 0.04655, 0.9866, 0.01566, 0.9866, 0.01435, 0.9679, 0.04847, 0.9679, 0.08103, 0.6246, 0.08011, 0.6588, 0.06616, 0.6564, 0.06717, 0.6186, 0.07863, 0.8226, 0.07878, 0.8615, 0.06501, 0.8655, 0.06483, 0.8225, 0.07878, 0.7879, 0.07863, 0.8226, 0.06483, 0.8225, 0.06501, 0.7841, 0.08011, 0.6588, 0.08115, 0.7209, 0.06731, 0.725, 0.06616, 0.6564, 0.06483, 0.8225, 0.06501, 0.8655, 0.04939, 0.865, 0.04922, 0.8225, 0.5769, 0.1416, 0.5754, 0.1026, 0.591, 0.1015, 0.5925, 0.14, 0.06717, 0.6186, 0.06616, 0.6564, 0.0506, 0.657, 0.0516, 0.6197, 0.06616, 0.6564, 0.06731, 0.725, 0.05173, 0.7249, 0.0506, 0.657, 0.06501, 0.7841, 0.06483, 0.8225, 0.04922, 0.8225, 0.04939, 0.7846, 0.04847, 0.9679, 0.01435, 0.9679, 0.01462, 0.9467, 0.04836, 0.9467, 0.5925, 0.14, 0.591, 0.1015, 0.6107, 0.1002, 0.6126, 0.149, 0.0516, 0.6197, 0.0506, 0.657, 0.03019, 0.6499, 0.03146, 0.6026, 0.0506, 0.657, 0.05173, 0.7249, 0.03163, 0.7358, 0.03019, 0.6499, 0.04939, 0.7846, 0.04922, 0.8225, 0.0293, 0.8221, 0.02951, 0.774, 0.04836, 0.9467, 0.01462, 0.9467, 0.01084, 0.9195, 0.05356, 0.9195, 0.04922, 0.8225, 0.04939, 0.865, 0.02951, 0.8759, 0.0293, 0.8221, 0.03146, 0.6026, 0.03019, 0.6499, 0.01608, 0.6439, 0.01598, 0.5885, 0.03019, 0.6499, 0.03163, 0.7358, 0.01777, 0.7447, 0.01608, 0.6439, 0.02951, 0.774, 0.0293, 0.8221, 0.0156, 0.8217, 0.01585, 0.7654, 0.05356, 0.9195, 0.01084, 0.9195, 0.007704, 0.9008, 0.05782, 0.9008, 0.0293, 0.8221, 0.02951, 0.8759, 0.01585, 0.8849, 0.0156, 0.8217, 0.6126, 0.149, 0.6107, 0.1002, 0.6227, 0.09571, 0.6265, 0.1566, 0.01608, 0.6439, 0.01777, 0.7447, 0.005952, 0.7552, 0.003969, 0.6368, 0.01585, 0.7654, 0.0156, 0.8217, 0.003969, 0.8213, 0.004269, 0.7552, 0.05782, 0.9008, 0.007704, 0.9008, 0.003969, 0.8849, 0.05658, 0.8857, 0.0156, 0.8217, 0.01585, 0.8849, 0.004446, 0.8755, 0.003969, 0.8213, 0.6265, 0.1566, 0.6227, 0.09571, 0.6357, 0.09869, 0.637, 0.1323, 0.6383, 0.1659, 0.01598, 0.5885, 0.01608, 0.6439, 0.003969, 0.6368, 0.00562, 0.589, 0.6227, 0.09571, 0.628, 0.08165, 0.6281, 0.0642, 0.6236, 0.04708, 0.6231, 0.02967, 0.6326, 0.01969, 0.6357, 0.09869, 0.3338, 0.3345, 0.3869, 0.2397, 0.394, 0.2823, 0.3652, 0.334, 0.402, 0.4064, 0.3441, 0.399, 0.3695, 0.3791, 0.4022, 0.3731, 0.3869, 0.2397, 0.4387, 0.2504, 0.4224, 0.2882, 0.394, 0.2823, 0.4576, 0.3131, 0.4526, 0.3845, 0.43, 0.3613, 0.4427, 0.3207, 0.4387, 0.2504, 0.4576, 0.3131, 0.4427, 0.3207, 0.4224, 0.2882, 0.4526, 0.3845, 0.4273, 0.3955, 0.402, 0.4064, 0.4022, 0.3731, 0.43, 0.3613, 0.3441, 0.399, 0.3338, 0.3345, 0.3652, 0.334, 0.3695, 0.3791, 0.3695, 0.3791, 0.3652, 0.334, 0.3935, 0.3336, 0.3947, 0.345, 0.3652, 0.334, 0.394, 0.2823, 0.4007, 0.3208, 0.3935, 0.3336, 0.394, 0.2823, 0.4224, 0.2882, 0.4079, 0.3223, 0.4007, 0.3208, 0.4427, 0.3207, 0.43, 0.3613, 0.41, 0.3407, 0.413, 0.3304, 0.4022, 0.3731, 0.3695, 0.3791, 0.3947, 0.345, 0.4029, 0.3435, 0.4224, 0.2882, 0.4427, 0.3207, 0.413, 0.3304, 0.4079, 0.3223, 0.43, 0.3613, 0.4022, 0.3731, 0.4029, 0.3435, 0.41, 0.3407, 0.3935, 0.3336, 0.4007, 0.3208, 0.4079, 0.3223, 0.413, 0.3304, 0.41, 0.3407, 0.4029, 0.3435, 0.3947, 0.345, 0.08103, 0.6246, 0.06717, 0.6186, 0.08115, 0.5812, 0.5113, 0.1053, 0.4803, 0.09647, 0.5149, 0.08729, 0.6383, 0.2382, 0.6513, 0.2006, 0.6628, 0.1935, 0.6676, 0.2382, 0.06525, 0.5712, 0.06546, 0.5883, 0.06717, 0.6186, 0.0516, 0.6197, 0.04794, 0.5963, 0.04525, 0.5697, 0.04525, 0.5697, 0.04794, 0.5963, 0.0516, 0.6197, 0.03146, 0.6026, 0.02854, 0.578, 0.5229, 0.03853, 0.5039, 0.03481, 0.5099, 0.01574, 0.5228, 0.01649, 0.6231, 0.02967, 0.6245, 0.007989, 0.6383, -0.001766, 0.6326, 0.01969, 0.7219, 0.897, 0.7219, 0.9475, 0.7219, 0.9982, 0.6871, 0.9346, 0.6921, 0.9044, 0.6589, 0.7966, 0.6871, 0.821, 0.6818, 0.8421, 0.6536, 0.8177, 0.6536, 0.8177, 0.6818, 0.8421, 0.6696, 0.87, 0.6414, 0.8456, 0.7365, 0.4864, 0.7231, 0.4647, 0.7261, 0.4323, 0.7365, 0.4467, 0.7357, 0.4678, 0.7365, 0.4467, 0.7261, 0.4323, 0.7331, 0.4035, 0.7335, 0.4199, 0.7331, 0.4035, 0.7261, 0.4323, 0.7277, 0.3859, 0.6414, 0.8456, 0.6696, 0.87, 0.6398, 0.8994, 0.7094, 0.3383, 0.7178, 0.3203, 0.7432, 0.33, 0.7417, 0.2771, 0.7432, 0.2972, 0.7432, 0.33, 0.7178, 0.3203, 0.7102, 0.2933, 0.7102, 0.2933, 0.7216, 0.271, 0.7417, 0.2771, 0.1296, 0.9433, 0.1252, 0.8989, 0.1467, 0.8931, 0.1347, 0.9225, 0.7216, 0.271, 0.7132, 0.2501, 0.7376, 0.2262, 0.1296, 0.9433, 0.1347, 0.9225, 0.1467, 0.9847, 0.6398, 0.8994, 0.6696, 0.87, 0.6711, 0.9003, 0.6726, 0.9305, 0.7417, 0.2771, 0.7216, 0.271, 0.7376, 0.2262, 0.7397, 0.2516, 0.6726, 0.9305, 0.6711, 0.9003, 0.6871, 0.9129, 0.184, 0.4617, 0.1676, 0.5167, 0.139, 0.4925, 0.1554, 0.4375, 0.1554, 0.4375, 0.139, 0.4925, 0.1128, 0.4705, 0.1293, 0.4155, 0.1293, 0.4155, 0.1128, 0.4705, 0.08622, 0.457, 0.1027, 0.402, 0.003969, -0.001766, 0.003969, -0.001766, 0.003969, -0.001766, 0.003969, -0.001766, 0.4618, 0.2699, 0.4995, 0.2397, 0.5401, 0.287, 0.4576, 0.353, 0.4576, 0.353, 0.5401, 0.287, 0.5801, 0.3436, 0.4579, 0.4414, 0.4579, 0.4414, 0.5801, 0.3436, 0.5801, 0.4563, 0.5447, 0.4847, 0.5093, 0.513, 0.4836, 0.4772, 0.155, 0.7594, 0.1189, 0.7608, 0.08273, 0.7623, 0.08115, 0.6839, 0.09657, 0.6791, 0.1126, 0.6815, 0.1287, 0.6839, 0.1353, 0.7028, 0.1419, 0.7217, 0.1484, 0.7405, 0.4486, 0.1838, 0.4169, 0.1485, 0.4145, 0.1379, 0.4474, 0.1402, 0.4803, 0.1911, 0.4486, 0.1838, 0.4474, 0.1402, 0.4803, 0.1424, 0.4803, 0.2397, 0.465, 0.2195, 0.4498, 0.1994, 0.4486, 0.1838, 0.4803, 0.1911, 0.6693, 0.518, 0.6575, 0.5092, 0.6457, 0.5003, 0.6454, 0.4771, 0.6693, 0.4817, 0.4126, 0.769, 0.4115, 0.7854, 0.4126, 0.8918, 0.3786, 0.89, 0.3472, 0.8253, 0.3338, 0.8048, 0.5068, 0.1933, 0.519, 0.135, 0.4803, 0.09647, 0.5113, 0.1053, 0.5617, 0.1201, 0.5617, 0.2089, 0.4474, 0.1402, 0.4145, 0.1379, 0.4145, 0.09253, 0.4803, 0.0665, 0.4803, 0.1424, 0.6301, 0.1892, 0.6301, 0.2341, 0.5975, 0.223, 0.5971, 0.1756, 0.4803, -0.001766, 0.4803, 0.0665, 0.4145, 0.09253, 0.4145, 0.04603, 0.2263, 0.7735, 0.2522, 0.7477, 0.2522, 0.8757, 0.2281, 0.8923, 0.129, 0.2956, 0.1554, 0.4375, 0.1293, 0.4155, 0.129, 0.2956, 0.1601, 0.3219, 0.1601, 0.3219, 0.1554, 0.4375, 0.129, 0.2956, 0.129, 0.2956, 0.1104, 0.3358, 0.1415, 0.3621, 0.09295, 0.3737, 0.4126, 0.8987, 0.4205, 0.8925, 0.45, 0.8822, 0.45, 0.9912, 0.7058, 0.6359, 0.6803, 0.5732, 0.7258, 0.5696, 0.6835, 0.5312, 0.7258, 0.5696, 0.6803, 0.5732, 0.6803, 0.5732, 0.09295, 0.3737, 0.09736, 0.4317, 0.06643, 0.4602, 0.0656, 0.3506, 0.1415, 0.3621, 0.1194, 0.3969, 0.09736, 0.4317, 0.09295, 0.3737, 0.7258, 0.5696, 0.6835, 0.5312, 0.7258, 0.5186, 0.1554, 0.4375, 0.1601, 0.3219, 0.1415, 0.3621, 0.2049, 0.4165, 0.184, 0.4617, 0.1554, 0.4375, 0.1415, 0.3621, 0.1601, 0.3219, 0.6383, 0.0991, 0.6402, 0.02062, 0.6683, 0.003532, 0.6672, 0.04923, 0.6672, 0.04923, 0.6683, 0.003532, 0.6836, -0.001766, 0.6831, 0.01614, 0.1252, 0.9338, 0.1252, 0.9744, 0.09554, 0.9641, 0.09554, 0.9404, 0.6252, 0.5764, 0.6803, 0.5186, 0.6691, 0.581, 0.637, 0.6147, 0.5122, 0.2089, 0.5123, 0.2234, 0.5046, 0.2234, 0.09554, 0.9404, 0.09554, 0.9641, 0.08115, 0.9535, 0.08115, 0.9442, 0.637, 0.6147, 0.6691, 0.581, 0.6593, 0.6193, 0.6467, 0.6325, 0.1252, 0.8931, 0.1252, 0.9338, 0.09554, 0.9404, 0.4939, 0.2248, 0.5046, 0.2089, 0.5046, 0.2298, 0.5946, 0.9171, 0.5908, 0.9515, 0.5625, 0.9484, 0.5663, 0.914, 0.3333, 0.9939, 0.3105, 0.9694, 0.3333, 0.9236, 0.7425, 0.897, 0.7425, 0.9868, 0.7219, 0.9426, 0.05782, 0.911, 0.08104, 0.8849, 0.08104, 0.9919, 0.5582, 0.7508, 0.5252, 0.8245, 0.5435, 0.7198, 0.5908, 0.9515, 0.5946, 0.9873, 0.5625, 0.9484, 0.2342, 0.6366, 0.2516, 0.5697, 0.2516, 0.6748, 0.5948, 0.9595, 0.5946, 0.9173, 0.624, 0.9776, 0.3149, 0.8155, 0.3156, 0.8846, 0.2867, 0.8975, 0.2859, 0.817, 0.3407, 0.8918, 0.3822, 0.892, 0.3821, 0.9312, 0.3338, 0.9309, 0.3156, 0.7604, 0.3149, 0.8155, 0.2859, 0.817, 0.2867, 0.7528, 0.2859, 0.817, 0.2867, 0.8975, 0.2539, 0.8886, 0.2531, 0.8156, 0.3338, 0.9309, 0.3821, 0.9312, 0.3822, 0.9757, 0.3384, 0.9754, 0.2867, 0.7528, 0.2859, 0.817, 0.2531, 0.8156, 0.2539, 0.7575, 0.16, 0.709, 0.155, 0.6275, 0.1779, 0.6766, 0.1795, 0.7019, 0.2342, 0.714, 0.1954, 0.7477, 0.1905, 0.7139, 0.2025, 0.7034, 0.1954, 0.7477, 0.16, 0.709, 0.1795, 0.7019, 0.1905, 0.7139, 0.5946, 0.9173, 0.624, 0.914, 0.624, 0.9776, 0.5252, 0.8245, 0.5582, 0.7508, 0.5582, 0.8978, 0.6906, 0.3414, 0.7231, 0.3383, 0.7231, 0.4807, 0.2342, 0.714, 0.2025, 0.7034, 0.2342, 0.5697, 0.1795, 0.7019, 0.1779, 0.6766, 0.2025, 0.7034, 0.1905, 0.7139, 0.2342, 0.5697, 0.2025, 0.7034, 0.1779, 0.6766, 0.1926, 0.6496, 0.2013, 0.6305, 0.6672, 0.04923, 0.7097, 0.0991, 0.6383, 0.0991, 0.1779, 0.6766, 0.155, 0.6275, 0.1926, 0.6496, 0.1926, 0.6496, 0.155, 0.6275, 0.179, 0.6286, 0.2013, 0.6305, 0.2263, 0.9633, 0.2482, 0.8923, 0.2482, 0.9839, 0.3156, 0.9236, 0.2539, 0.8886, 0.2867, 0.8975, 0.3156, 0.8846, 0.7097, 0.00536, 0.7333, -0.001766, 0.7152, 0.08937, 0.7152, 0.08937, 0.7333, -0.001766, 0.7333, 0.09289, 0.3156, 0.8264, 0.3308, 0.7528, 0.3308, 0.8508, 0.2885, 0.9236, 0.2885, 0.9725, 0.2531, 0.9448, 0.2531, 0.9398, 0.2531, 0.934, 0.4145, 0.04603, 0.4145, 0.09253, 0.3791, 0.06482, 0.3791, 0.01832, 0.3105, 0.997, 0.2885, 0.9793, 0.2885, 0.9236, 0.3105, 0.9414, 0.6268, 0.8006, 0.6315, 0.8492, 0.595, 0.7966, 0.5966, 0.8415, 0.5929, 0.8148, 0.595, 0.7966, 0.6315, 0.8492, 0.5879, 0.9095, 0.5937, 0.8641, 0.5966, 0.8415, 0.6315, 0.8492, 0.3822, 0.9459, 0.4088, 0.8918, 0.4088, 0.9756, 0.4571, 0.769, 0.4571, 0.8256, 0.4571, 0.8822, 0.4126, 0.8525, 0.4252, 0.775, 0.4252, 0.775, 0.4355, 0.4552, 0.4273, 0.3955, 0.4526, 0.3845, 0.4576, 0.4484, 0.4301, 0.5179, 0.4355, 0.4552, 0.4576, 0.4484, 0.4344, 0.5172, 0.4264, 0.5186, 0.4142, 0.4625, 0.4355, 0.4552, 0.4301, 0.5179, 0.4142, 0.4625, 0.402, 0.4064, 0.4273, 0.3955, 0.4355, 0.4552, 0.003969, -0.001766, 0.003969, -0.001766, 0.003969, -0.001766, 0.003969, -0.001766, 0.4508, 0.931, 0.45, 0.9015, 0.4564, 0.8822, 0.4564, 0.9709, 0.4526, 0.9519, 0.003969, -0.001766, 0.003969, -0.001766, 0.003969, -0.001766, 0.003969, -0.001766, 0.003969, -0.001766, 0.003969, -0.001766, 0.003969, -0.001766, 0.003969, -0.001766, 0.003969, -0.001766, 0.003969, -0.001766, 0.003969, -0.001766, 0.003969, -0.001766, 0.003969, -0.001766, 0.003969, -0.001766, 0.003969, -0.001766, 0.003969, -0.001766, 0.164, 0.8021, 0.1989, 0.8217, 0.2068, 0.8233, 0.1867, 0.8229, 0.1627, 0.8204, 0.2068, 0.8233, 0.1989, 0.8217, 0.2209, 0.7477, 0.2263, 0.8247, 0.6871, 0.8881, 0.7143, 0.8004, 0.7143, 0.897, 0.7143, 0.897, 0.7143, 0.8004, 0.7378, 0.7966, 0.7378, 0.8932, 0.6419, 0.6485, 0.6467, 0.6325, 0.6593, 0.6193, 0.6544, 0.6507, 0.6803, 0.6757, 0.542, 0.9024, 0.542, 0.969, 0.5134, 0.9659, 0.5265, 0.9215, 0.5265, 0.9215, 0.5134, 0.9659, 0.5, 0.9633, 0.5025, 0.9186, 0.6055, 0.1562, 0.6013, 0.1056, 0.6357, 0.09869, 0.637, 0.1323, 0.6193, 0.1756, 0.6907, 0.6582, 0.7266, 0.7068, 0.7266, 0.7562, 0.6907, 0.7076, 0.6906, 0.4771, 0.6674, 0.439, 0.6906, 0.3571, 0.6906, 0.3571, 0.6674, 0.439, 0.6454, 0.3838, 0.6532, 0.3563, 0.6907, 0.7076, 0.7266, 0.7562, 0.7073, 0.7858, 0.6953, 0.7694, 0.6906, 0.3571, 0.6532, 0.3563, 0.6706, 0.3383, 0.6827, 0.2397, 0.6919, 0.2715, 0.6454, 0.3383, 0.7063, 0.2888, 0.7025, 0.3063, 0.6454, 0.3383, 0.6919, 0.2715, 0.7025, 0.3063, 0.7094, 0.3383, 0.6454, 0.3383, 0.6383, 0.188, 0.6449, 0.1713, 0.6679, 0.1828, 0.6746, 0.1935, 0.4803, 0.2297, 0.4938, 0.2089, 0.4939, 0.2297, 0.6676, 0.2147, 0.6797, 0.1935, 0.6676, 0.2324, 0.6676, 0.2324, 0.6797, 0.1935, 0.6797, 0.2395, 0.4572, 0.9734, 0.4824, 0.9024, 0.5, 0.9734, 0.2214, 0.9809, 0.1885, 0.9736, 0.2166, 0.9212, 0.2214, 0.904, 0.7078, 0.1845, 0.6746, 0.1935, 0.6885, 0.1801, 0.1817, 0.2752, 0.1784, 0.2656, 0.1652, 0.2302, 0.206, 0.2294, 0.206, 0.2294, 0.1602, 0.8922, 0.1764, 0.8556, 0.1984, 0.8499, 0.1933, 0.8981, 0.1933, 0.8981, 0.1984, 0.8499, 0.2175, 0.8528, 0.2263, 0.904, 0.6722, 0.9781, 0.6398, 0.9781, 0.6398, 0.9781, 0.6668, 0.9305, 0.254, 0.3116, 0.2555, 0.2694, 0.2913, 0.2567, 0.3257, 0.2842, 0.2811, 0.5205, 0.2961, 0.5217, 0.2531, 0.5952, 0.5971, 0.1756, 0.5971, 0.2304, 0.5617, 0.2321, 0.5617, 0.1913, 0.645, 0.436, 0.645, 0.4919, 0.6411, 0.4666, 0.6257, 0.489, 0.6411, 0.4666, 0.645, 0.4919, 0.2342, 0.7135, 0.2452, 0.6748, 0.2452, 0.7337, 0.6851, 0.1468, 0.687, 0.0991, 0.707, 0.1121, 0.7059, 0.14, 0.6851, 0.1468, 0.7059, 0.14, 0.7042, 0.1493, 0.707, 0.1121, 0.687, 0.0991, 0.687, 0.0991, 0.7078, 0.102, 0.2531, 0.5952, 0.2961, 0.5217, 0.308, 0.5357, 0.265, 0.6092, 0.3257, 0.2842, 0.325, 0.3052, 0.3073, 0.3068, 0.2895, 0.3084, 0.2718, 0.31, 0.254, 0.3116, 0.3257, 0.2842, 0.3134, 0.5585, 0.3092, 0.5676, 0.265, 0.6092, 0.308, 0.5357, 0.3085, 0.5363, 0.3092, 0.5676, 0.2985, 0.599, 0.265, 0.6092, 0.265, 0.6092, 0.2985, 0.599, 0.2811, 0.6219, 0.2636, 0.6169, 0.5153, 0.7824, 0.5133, 0.8269, 0.4944, 0.8326, 0.4964, 0.7881, 0.2712, 0.374, 0.254, 0.3116, 0.2734, 0.3128, 0.2905, 0.3753, 0.5133, 0.8269, 0.5201, 0.8689, 0.5012, 0.8746, 0.4944, 0.8326, 0.2781, 0.4267, 0.2712, 0.374, 0.2905, 0.3753, 0.2974, 0.428, 0.5252, 0.7198, 0.5153, 0.7824, 0.4964, 0.7881, 0.5062, 0.7254, 0.2762, 0.4782, 0.2781, 0.4267, 0.2974, 0.428, 0.2959, 0.4706, 0.003969, -0.001766, 0.003969, -0.001766, 0.003969, -0.001766, 0.003969, -0.001766, 0.2895, 0.3084, 0.3073, 0.3068, 0.2905, 0.3753, 0.2734, 0.3128, 0.2718, 0.31, 0.3156, 0.8714, 0.3303, 0.8508, 0.3303, 0.8939, 0.2636, 0.6169, 0.2811, 0.6219, 0.3188, 0.6859, 0.3014, 0.6809, 0.4964, 0.7881, 0.4668, 0.8424, 0.468, 0.7654, 0.4942, 0.7483, 0.5062, 0.7254, 0.3073, 0.3068, 0.3173, 0.3914, 0.2905, 0.3753, 0.4964, 0.7881, 0.4944, 0.8326, 0.4668, 0.8424, 0.4944, 0.8326, 0.5012, 0.8746, 0.4668, 0.8424, 0.2974, 0.428, 0.2905, 0.3753, 0.3173, 0.3914, 0.3014, 0.6809, 0.3188, 0.6859, 0.331, 0.7367, 0.3068, 0.7528, 0.4668, 0.8424, 0.5012, 0.8746, 0.4572, 0.9024, 0.3173, 0.3914, 0.3338, 0.456, 0.2974, 0.428, 0.2959, 0.4706, 0.2974, 0.428, 0.3338, 0.456, 0.5541, 0.569, 0.4572, 0.5327, 0.4574, 0.5186, 0.5625, 0.5279, 0.2762, 0.4782, 0.2959, 0.4706, 0.3338, 0.456, 0.3216, 0.4676, 0.3046, 0.4776, 0.2901, 0.4864, 0.2757, 0.4922, 0.5201, 0.8689, 0.5252, 0.902, 0.5069, 0.8944, 0.49, 0.8954, 0.4734, 0.8971, 0.4572, 0.9024, 0.5012, 0.8746])
me_plane_001.materials.append(mat_material_002)
me_plane_001.use_remesh_preserve_volume = False
me_plane_001.use_remesh_preserve_attributes = False
me_plane_001.use_mirror_vertex_groups = False
me_plane_001.update()
me_cylinder = bpy.data.meshes.new('Cylinder')
me_cylinder.from_pydata([(0.0, 1.0, -1.0), (0.0, 1.0, 1.0), (0.866, 0.5, -1.0), (0.866, 0.5, 1.0), (0.866, -0.5, -1.0), (0.866, -0.5, 1.0), (-8.742e-08, -1.0, -1.0), (-8.742e-08, -1.0, 1.0), (-0.866, -0.5, -1.0), (-0.866, -0.5, 1.0), (-0.866, 0.5, -1.0), (-0.866, 0.5, 1.0), (0.0, 1.0, -0.329), (0.866, 0.5, -0.329), (0.866, -0.5, -0.329), (-8.742e-08, -1.0, -0.329), (-0.866, -0.5, -0.329), (-0.866, 0.5, -0.329), (0.0, 1.0, 0.3272), (0.866, 0.5, 0.3272), (0.866, -0.5, 0.3272), (-8.742e-08, -1.0, 0.3272), (-0.866, -0.5, 0.3272), (-0.866, 0.5, 0.3272)], [], [(18, 1, 3, 19), (19, 3, 5, 20), (20, 5, 7, 21), (21, 7, 9, 22), (23, 11, 1, 18), (22, 9, 11, 23), (8, 16, 17, 10), (10, 17, 12, 0), (6, 15, 16, 8), (4, 14, 15, 6), (2, 13, 14, 4), (0, 12, 13, 2), (16, 22, 23, 17), (17, 23, 18, 12), (15, 21, 22, 16), (14, 20, 21, 15), (13, 19, 20, 14), (12, 18, 19, 13), (3, 1, 11, 9, 7, 5)])
_uv = me_cylinder.uv_layers.new(name='UVMap')
_uv.uv.foreach_set('vector', [0.1667, 0.2213, 0.1667, 0.3334, 0.0001035, 0.3334, 9.852e-05, 0.2213, 0.9999, 0.2212, 0.9999, 0.3334, 0.8333, 0.3334, 0.8333, 0.2212, 0.8333, 0.2212, 0.8333, 0.3334, 0.6666, 0.3334, 0.6666, 0.2212, 0.6666, 0.2212, 0.6666, 0.3334, 0.5, 0.3334, 0.5, 0.2212, 0.3334, 0.2213, 0.3334, 0.3334, 0.1667, 0.3334, 0.1667, 0.2213, 0.5, 0.2212, 0.5, 0.3334, 0.3334, 0.3334, 0.3334, 0.2213, 0.5, 9.425e-05, 0.5, 0.1119, 0.3334, 0.1119, 0.3334, 9.974e-05, 0.3334, 9.974e-05, 0.3334, 0.1119, 0.1667, 0.1119, 0.1667, 0.0001064, 0.6666, 9.1e-05, 0.6666, 0.1119, 0.5, 0.1119, 0.5, 9.425e-05, 0.8333, 8.916e-05, 0.8333, 0.1119, 0.6666, 0.1119, 0.6666, 9.1e-05, 0.9999, 8.916e-05, 0.9999, 0.1119, 0.8333, 0.1119, 0.8333, 8.916e-05, 0.1667, 0.0001064, 0.1667, 0.1119, 9.386e-05, 0.1119, 8.916e-05, 0.0001134, 0.5, 0.1119, 0.5, 0.2212, 0.3334, 0.2213, 0.3334, 0.1119, 0.3334, 0.1119, 0.3334, 0.2213, 0.1667, 0.2213, 0.1667, 0.1119, 0.6666, 0.1119, 0.6666, 0.2212, 0.5, 0.2212, 0.5, 0.1119, 0.8333, 0.1119, 0.8333, 0.2212, 0.6666, 0.2212, 0.6666, 0.1119, 0.9999, 0.1119, 0.9999, 0.2212, 0.8333, 0.2212, 0.8333, 0.1119, 0.1667, 0.1119, 0.1667, 0.2213, 9.852e-05, 0.2213, 9.386e-05, 0.1119, 0.2798, 0.00781, 0.6519, 0.008453, 0.8474, 0.5007, 0.6707, 0.9922, 0.2985, 0.9916, 0.1031, 0.4994])
me_cylinder.materials.append(None)
me_cylinder.use_remesh_preserve_volume = False
me_cylinder.use_remesh_preserve_attributes = False
me_cylinder.use_mirror_vertex_groups = False
me_cylinder.update()

# ---- objects
ob_plane = bpy.data.objects.new('Plane', me_plane_002)
ob_plane_001 = bpy.data.objects.new('Plane.001', me_plane_001)
ob_lamp = bpy.data.objects.new('Lamp', light_lamp)
ob_camera = bpy.data.objects.new('Camera', cam_camera)
ob_cylinder = bpy.data.objects.new('Cylinder', me_cylinder)

# ---- transforms, parenting, visibility, modifiers, constraints
ob_plane.location = (-0.7084, 0.4657, 0.9964)
ob_plane.scale = (0.08164, 0.08164, 0.08164)
ob_plane.lineart.crease_threshold = 0.0
ob_plane_001.location = (-0.484, -0.1282, 1.226)
ob_plane_001.scale = (0.04489, 0.04489, 0.04489)
ob_plane_001.lineart.crease_threshold = 0.0
ob_lamp.location = (4.076, 1.005, 5.904)
ob_lamp.rotation_euler = (0.6503, 0.05522, 1.866)
ob_lamp.lock_rotations_4d = False
ob_lamp.empty_display_type = 'ARROWS'
ob_lamp.color = (0.0, 0.0, 0.0, 0.0)
ob_lamp.lineart.crease_threshold = 0.0
ob_camera.location = (0.4972, 2.646, 2.402)
ob_camera.rotation_euler = (1.109, -0.0, 2.863)
ob_camera.lock_rotations_4d = False
ob_camera.empty_display_type = 'ARROWS'
ob_camera.color = (0.0, 0.0, 0.0, 0.0)
ob_camera.display_type = 'WIRE'
ob_camera.lineart.crease_threshold = 0.0
ob_cylinder.location = (-0.1605, 0.03143, 0.0)
ob_cylinder.lineart.crease_threshold = 0.0
ob_cylinder.material_slots[0].link = 'OBJECT'; ob_cylinder.material_slots[0].material = mat_material_005

# ---- collection membership
col_collection_1.objects.link(ob_plane)
col_collection_1.objects.link(ob_plane_001)
col_collection_1.objects.link(ob_lamp)
col_collection_1.objects.link(ob_camera)
col_collection_1.objects.link(ob_cylinder)

# ---- scene / render settings (as saved in the file)
scene.camera = ob_camera
scene.frame_start = 1; scene.frame_end = 250; scene.frame_set(1)
scene.render.engine = 'BLENDER_EEVEE_NEXT'
scene.render.resolution_percentage = 50
scene.render.dither_intensity = 0.0
scene.cycles.use_denoising = False
scene.cycles.samples = 128
scene.cycles.sampling_pattern = 'TABULATED_SOBOL'
scene.cycles.use_adaptive_sampling = False
scene.cycles.use_light_tree = False
scene.cycles.blur_glossy = 0.0
scene.cycles.sample_clamp_indirect = 0.0
scene.view_settings.view_transform = 'Standard'
bpy.context.view_layer.update()
